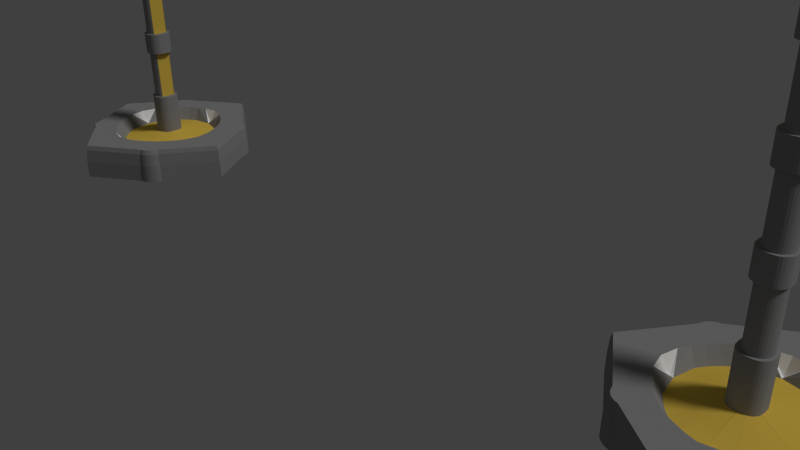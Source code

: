# Source: Barrier.blend  (saved by Blender 2.72.0; exported with 4.5.12 LTS)
import bpy
from mathutils import Matrix  # noqa: F401  (used for matrix-valued properties, if any)

bpy.ops.wm.read_factory_settings(use_empty=True)
scene = bpy.context.scene
scene.name = 'Scene'

# ---- collections
col_collection_1 = bpy.data.collections.new('Collection 1'); scene.collection.children.link(col_collection_1)

# ---- materials (node trees are filled in below, after node groups)
mat_metala = bpy.data.materials.new('MetalA')
mat_metala.alpha_threshold = 0.0
mat_metala.use_transparent_shadow = False
mat_metala.diffuse_color = (0.3108, 0.3108, 0.3108, 1.0)
mat_metala.specular_color = (0.3588, 0.3588, 0.3588)
mat_metala.roughness = 0.5
mat_metala.line_color = (0.0, 0.0, 0.0, 1.0)
mat_team = bpy.data.materials.new('Team')
mat_team.alpha_threshold = 0.0
mat_team.use_transparent_shadow = False
mat_team.diffuse_color = (1.0, 1.0, 1.0, 1.0)
mat_team.roughness = 0.5
mat_glow = bpy.data.materials.new('Glow')
mat_glow.alpha_threshold = 0.0
mat_glow.use_transparent_shadow = False
mat_glow.diffuse_color = (0.8971, 0.6155, 0.0907, 1.0)
mat_glow.specular_color = (0.9551, 0.6549, 0.09602)
mat_glow.roughness = 0.5

# ---- material node trees

# ---- world
world_world = bpy.data.worlds.new('World'); scene.world = world_world
world_world.color = (0.05088, 0.05088, 0.05088)
world_world.use_sun_shadow = False
world_world.sun_shadow_jitter_overblur = 0.0
world_world.cycles.sampling_method = 'MANUAL'
world_world.cycles.sample_map_resolution = 256
world_world.light_settings.ao_factor = 0.2119

# ---- cameras
cam_camera = bpy.data.cameras.new('Camera')
cam_camera.clip_end = 100.0
cam_camera.lens = 35.0
cam_camera.sensor_width = 32.0
cam_camera.sensor_height = 18.0
cam_camera.ortho_scale = 7.314
cam_camera.dof.focus_distance = 0.0
cam_camera.dof.aperture_fstop = 128.0

# ---- lights
light_lamp = bpy.data.lights.new('Lamp', 'SUN')
light_lamp.transmission_factor = 0.0
light_lamp.cutoff_distance = 30.0
light_lamp.angle = 0.1993
light_lamp.energy = 1.0
light_lamp.shadow_buffer_clip_start = 1.001
light_lamp.shadow_soft_size = 0.1
light_lamp.shadow_cascade_max_distance = 1000.0
light_lamp.cycles.use_multiple_importance_sampling = False

# ---- meshes
me_pylon2 = bpy.data.meshes.new('Pylon2')
me_pylon2.from_pydata([(1.466, 0.0, 0.0), (1.459, 0.0, 0.25), (1.441, 0.0, 0.433), (1.416, 0.0, 0.5), (0.9128, 0.0, 0.5), (0.7508, 0.0, 0.0), (0.7485, -0.9638, 0.0), (0.7477, -0.9571, 0.25), (0.7453, -0.939, 0.433), (0.742, -0.9142, 0.5), (0.7806, -0.9574, 0.0), (0.7789, -0.9509, 0.25), (0.7741, -0.9332, 0.433), (0.7677, -0.9091, 0.5), (0.8116, -0.9469, 0.0), (0.809, -0.9407, 0.25), (0.802, -0.9238, 0.433), (0.7924, -0.9007, 0.5), (0.2128, -0.8265, 0.5), (0.8409, -0.9324, 0.0), (0.8376, -0.9266, 0.25), (0.8284, -0.9108, 0.433), (0.8159, -0.8891, 0.5), (0.3458, -0.7609, 0.5), (0.2865, -0.6582, 0.317), (0.2648, -0.6206, 0.0), (0.8681, -0.9142, 0.0), (0.864, -0.9089, 0.25), (0.8529, -0.8944, 0.433), (0.8377, -0.8746, 0.5), (0.4692, -0.6785, 0.5), (0.397, -0.5844, 0.317), (0.3705, -0.55, 0.0), (0.8927, -0.8927, 0.0), (0.8879, -0.8879, 0.25), (0.875, -0.875, 0.433), (0.8573, -0.8573, 0.5), (0.5807, -0.5807, 0.5), (0.4968, -0.4968, 0.317), (0.4661, -0.4661, 0.0), (0.9142, -0.8681, 0.0), (0.9089, -0.864, 0.25), (0.8944, -0.8529, 0.433), (0.8746, -0.8377, 0.5), (0.6785, -0.4692, 0.5), (0.5844, -0.397, 0.317), (0.55, -0.3705, 0.0), (0.9324, -0.8409, 0.0), (0.9266, -0.8376, 0.25), (0.9108, -0.8284, 0.433), (0.8891, -0.8159, 0.5), (0.7609, -0.3458, 0.5), (0.6582, -0.2865, 0.317), (0.6206, -0.2648, 0.0), (0.9469, -0.8116, 0.0), (0.9407, -0.809, 0.25), (0.9238, -0.802, 0.433), (0.9007, -0.7924, 0.5), (0.8265, -0.2128, 0.5), (0.7169, 0.0, 0.317), (0.6768, 0.0, 0.0), (0.9574, -0.7806, 0.0), (0.9509, -0.7789, 0.25), (0.9332, -0.7741, 0.433), (0.9091, -0.7677, 0.5), (0.8742, 0.0, 0.5), (0.7596, 0.0, 0.317), (0.7177, 0.0, 0.0), (0.9638, -0.7485, 0.0), (0.9571, -0.7477, 0.25), (0.939, -0.7453, 0.433), (0.9142, -0.742, 0.5), (0.9031, 0.0, 0.5), (0.7425, 0.0, 0.0), (0.01687, 0.0, 0.4577), (0.15, 0.0, 0.0), (0.15, 0.0, 6.0), (0.1471, -0.02926, 0.0), (0.1471, -0.02926, 6.0), (0.1386, -0.0574, 0.0), (0.1386, -0.0574, 6.0), (0.1247, -0.08334, 0.0), (0.1247, -0.08334, 6.0), (0.1061, -0.1061, 0.0), (0.1061, -0.1061, 6.0), (0.08334, -0.1247, 0.0), (0.08334, -0.1247, 6.0), (0.0574, -0.1386, 0.0), (0.0574, -0.1386, 6.0), (0.02926, -0.1471, 0.0), (0.02926, -0.1471, 6.0), (0.15, 0.0, 5.0), (0.15, 0.0, 4.7), (0.15, 0.0, 4.0), (0.15, 0.0, 3.7), (0.15, 0.0, 3.0), (0.15, 0.0, 2.7), (0.15, 0.0, 2.0), (0.1471, -0.02926, 5.0), (0.1471, -0.02926, 4.7), (0.1471, -0.02926, 4.0), (0.1471, -0.02926, 3.7), (0.1471, -0.02926, 3.0), (0.1471, -0.02926, 2.7), (0.1471, -0.02926, 2.0), (0.1386, -0.0574, 5.0), (0.1386, -0.0574, 4.7), (0.1386, -0.0574, 4.0), (0.1386, -0.0574, 3.7), (0.1386, -0.0574, 3.0), (0.1386, -0.0574, 2.7), (0.1386, -0.0574, 2.0), (0.1247, -0.08334, 5.0), (0.1247, -0.08334, 4.7), (0.1247, -0.08334, 4.0), (0.1247, -0.08334, 3.7), (0.1247, -0.08334, 3.0), (0.1247, -0.08334, 2.7), (0.1247, -0.08334, 2.0), (0.1061, -0.1061, 5.0), (0.1061, -0.1061, 4.7), (0.1061, -0.1061, 4.0), (0.1061, -0.1061, 3.7), (0.1061, -0.1061, 3.0), (0.1061, -0.1061, 2.7), (0.1061, -0.1061, 2.0), (0.08334, -0.1247, 5.0), (0.08334, -0.1247, 4.7), (0.08334, -0.1247, 4.0), (0.08334, -0.1247, 3.7), (0.08334, -0.1247, 3.0), (0.08334, -0.1247, 2.7), (0.08334, -0.1247, 2.0), (0.0574, -0.1386, 5.0), (0.0574, -0.1386, 4.7), (0.0574, -0.1386, 4.0), (0.0574, -0.1386, 3.7), (0.0574, -0.1386, 3.0), (0.0574, -0.1386, 2.7), (0.0574, -0.1386, 2.0), (0.02926, -0.1471, 5.0), (0.02926, -0.1471, 4.7), (0.02926, -0.1471, 4.0), (0.02926, -0.1471, 3.7), (0.02926, -0.1471, 3.0), (0.02926, -0.1471, 2.7), (0.02926, -0.1471, 2.0), (0.2207, 0.0, 6.0), (0.2178, -0.09997, 6.0), (0.2093, -0.1281, 6.0), (0.1954, -0.154, 6.0), (0.1768, -0.1768, 6.0), (0.154, -0.1954, 6.0), (0.1281, -0.2093, 6.0), (0.09997, -0.2178, 6.0), (0.2207, 0.0, 5.961), (0.2178, -0.09997, 5.961), (0.2093, -0.1281, 5.961), (0.1954, -0.154, 5.961), (0.1768, -0.1768, 5.961), (0.154, -0.1954, 5.961), (0.1281, -0.2093, 5.961), (0.09997, -0.2178, 5.961), (0.15, 0.0, 5.661), (0.1471, -0.02926, 5.661), (0.1386, -0.0574, 5.661), (0.1247, -0.08334, 5.661), (0.1061, -0.1061, 5.661), (0.08334, -0.1247, 5.661), (0.0574, -0.1386, 5.661), (0.02926, -0.1471, 5.661), (0.2207, 0.0, 5.661), (0.2178, -0.09997, 5.661), (0.2093, -0.1281, 5.661), (0.1954, -0.154, 5.661), (0.1768, -0.1768, 5.661), (0.154, -0.1954, 5.661), (0.1281, -0.2093, 5.661), (0.09997, -0.2178, 5.661), (0.1854, -0.144, 5.961), (0.1668, -0.1668, 5.961), (0.144, -0.1854, 5.961), (0.1181, -0.1993, 5.961), (0.1854, -0.144, 5.661), (0.1668, -0.1668, 5.661), (0.144, -0.1854, 5.661), (0.1181, -0.1993, 5.661), (0.144, -0.1854, 5.681), (0.1181, -0.1993, 5.681), (0.1854, -0.144, 5.681), (0.1668, -0.1668, 5.681), (0.154, -0.1954, 5.681), (0.1281, -0.2093, 5.681), (0.1954, -0.154, 5.681), (0.1768, -0.1768, 5.681), (0.15, 0.0, 1.7), (0.1471, -0.02926, 1.7), (0.1386, -0.0574, 1.7), (0.1247, -0.08334, 1.7), (0.1061, -0.1061, 1.7), (0.08334, -0.1247, 1.7), (0.0574, -0.1386, 1.7), (0.02926, -0.1471, 1.7), (0.15, 0.0, 1.0), (0.1471, -0.02926, 1.0), (0.1386, -0.0574, 1.0), (0.1247, -0.08334, 1.0), (0.1061, -0.1061, 1.0), (0.08334, -0.1247, 1.0), (0.0574, -0.1386, 1.0), (0.02926, -0.1471, 1.0), (0.1777, 0.0, 0.0), (0.1748, -0.05697, 0.0), (0.1663, -0.08511, 0.0), (0.1524, -0.111, 0.0), (0.1338, -0.1338, 0.0), (0.111, -0.1524, 0.0), (0.08511, -0.1663, 0.0), (0.05697, -0.1748, 0.0), (0.1777, 0.0, 5.0), (0.1777, 0.0, 4.7), (0.1777, 0.0, 4.0), (0.1777, 0.0, 3.7), (0.1777, 0.0, 3.0), (0.1777, 0.0, 2.7), (0.1777, 0.0, 2.0), (0.1748, -0.05697, 5.0), (0.1748, -0.05697, 4.7), (0.1748, -0.05697, 4.0), (0.1748, -0.05697, 3.7), (0.1748, -0.05697, 3.0), (0.1748, -0.05697, 2.7), (0.1748, -0.05697, 2.0), (0.1663, -0.08511, 5.0), (0.1663, -0.08511, 4.7), (0.1663, -0.08511, 4.0), (0.1663, -0.08511, 3.7), (0.1663, -0.08511, 3.0), (0.1663, -0.08511, 2.7), (0.1663, -0.08511, 2.0), (0.1524, -0.111, 5.0), (0.1524, -0.111, 4.7), (0.1524, -0.111, 4.0), (0.1524, -0.111, 3.7), (0.1524, -0.111, 3.0), (0.1524, -0.111, 2.7), (0.1524, -0.111, 2.0), (0.1338, -0.1338, 5.0), (0.1338, -0.1338, 4.7), (0.1338, -0.1338, 4.0), (0.1338, -0.1338, 3.7), (0.1338, -0.1338, 3.0), (0.1338, -0.1338, 2.7), (0.1338, -0.1338, 2.0), (0.111, -0.1524, 5.0), (0.111, -0.1524, 4.7), (0.111, -0.1524, 4.0), (0.111, -0.1524, 3.7), (0.111, -0.1524, 3.0), (0.111, -0.1524, 2.7), (0.111, -0.1524, 2.0), (0.08511, -0.1663, 5.0), (0.08511, -0.1663, 4.7), (0.08511, -0.1663, 4.0), (0.08511, -0.1663, 3.7), (0.08511, -0.1663, 3.0), (0.08511, -0.1663, 2.7), (0.08511, -0.1663, 2.0), (0.05697, -0.1748, 5.0), (0.05697, -0.1748, 4.7), (0.05697, -0.1748, 4.0), (0.05697, -0.1748, 3.7), (0.05697, -0.1748, 3.0), (0.05697, -0.1748, 2.7), (0.05697, -0.1748, 2.0), (0.1777, 0.0, 1.7), (0.1748, -0.05697, 1.7), (0.1663, -0.08511, 1.7), (0.1524, -0.111, 1.7), (0.1338, -0.1338, 1.7), (0.111, -0.1524, 1.7), (0.08511, -0.1663, 1.7), (0.05697, -0.1748, 1.7), (0.1777, 0.0, 1.0), (0.1748, -0.05697, 1.0), (0.1663, -0.08511, 1.0), (0.1524, -0.111, 1.0), (0.1338, -0.1338, 1.0), (0.111, -0.1524, 1.0), (0.08511, -0.1663, 1.0), (0.05697, -0.1748, 1.0), (-1.466, 0.0, 0.0), (-1.459, 0.0, 0.25), (-1.441, 0.0, 0.433), (-1.416, 0.0, 0.5), (-0.9128, 0.0, 0.5), (-0.7508, 0.0, 0.0), (0.0, -1.466, 0.0), (0.0, -1.459, 0.25), (0.0, -1.441, 0.433), (0.0, -1.416, 0.5), (0.0, -0.9128, 0.5), (0.0, -0.7508, 0.0), (-0.7485, -0.9638, 0.0), (-0.7477, -0.9571, 0.25), (-0.7453, -0.939, 0.433), (-0.742, -0.9142, 0.5), (0.0, -0.9031, 0.5), (0.0, -0.7425, 0.0), (-0.7806, -0.9574, 0.0), (-0.7789, -0.9509, 0.25), (-0.7741, -0.9332, 0.433), (-0.7677, -0.9091, 0.5), (0.0, -0.8742, 0.5), (0.0, -0.7596, 0.317), (0.0, -0.7177, 0.0), (-0.8116, -0.9469, 0.0), (-0.809, -0.9407, 0.25), (-0.802, -0.9238, 0.433), (-0.7924, -0.9007, 0.5), (-0.2128, -0.8265, 0.5), (0.0, -0.7169, 0.317), (0.0, -0.6768, 0.0), (-0.8409, -0.9324, 0.0), (-0.8376, -0.9266, 0.25), (-0.8284, -0.9108, 0.433), (-0.8159, -0.8891, 0.5), (-0.3458, -0.7609, 0.5), (-0.2865, -0.6582, 0.317), (-0.2648, -0.6206, 0.0), (-0.8681, -0.9142, 0.0), (-0.864, -0.9089, 0.25), (-0.8529, -0.8944, 0.433), (-0.8377, -0.8746, 0.5), (-0.4692, -0.6785, 0.5), (-0.397, -0.5844, 0.317), (-0.3705, -0.55, 0.0), (-0.8927, -0.8927, 0.0), (-0.8879, -0.8879, 0.25), (-0.875, -0.875, 0.433), (-0.8573, -0.8573, 0.5), (-0.5807, -0.5807, 0.5), (-0.4968, -0.4968, 0.317), (-0.4661, -0.4661, 0.0), (-0.9142, -0.8681, 0.0), (-0.9089, -0.864, 0.25), (-0.8944, -0.8529, 0.433), (-0.8746, -0.8377, 0.5), (-0.6785, -0.4692, 0.5), (-0.5844, -0.397, 0.317), (-0.55, -0.3705, 0.0), (-0.9324, -0.8409, 0.0), (-0.9266, -0.8376, 0.25), (-0.9108, -0.8284, 0.433), (-0.8891, -0.8159, 0.5), (-0.7609, -0.3458, 0.5), (-0.6582, -0.2865, 0.317), (-0.6206, -0.2648, 0.0), (-0.9469, -0.8116, 0.0), (-0.9407, -0.809, 0.25), (-0.9238, -0.802, 0.433), (-0.9007, -0.7924, 0.5), (-0.8265, -0.2128, 0.5), (-0.7169, 0.0, 0.317), (-0.6768, 0.0, 0.0), (-0.9574, -0.7806, 0.0), (-0.9509, -0.7789, 0.25), (-0.9332, -0.7741, 0.433), (-0.9091, -0.7677, 0.5), (-0.8742, 0.0, 0.5), (-0.7596, 0.0, 0.317), (-0.7177, 0.0, 0.0), (-0.9638, -0.7485, 0.0), (-0.9571, -0.7477, 0.25), (-0.939, -0.7453, 0.433), (-0.9142, -0.742, 0.5), (-0.9031, 0.0, 0.5), (-0.7425, 0.0, 0.0), (0.0, -0.01687, 0.4577), (0.0, 0.0, 0.1408), (0.0, 0.0, 0.4577), (0.0, 0.0, 0.1408), (0.0, 0.0, 0.4577), (0.0, 0.0, 0.1408), (0.0, 0.0, 0.4577), (0.0, 0.0, 0.1408), (0.0, 0.0, 0.4577), (0.0, 0.0, 0.1408), (0.0, 0.0, 0.4577), (0.0, 0.0, 0.1408), (-0.01687, 0.0, 0.4577), (0.0, 0.0, 0.1408), (-0.15, 0.0, 0.0), (-0.15, 0.0, 6.0), (-0.1471, -0.02926, 0.0), (-0.1471, -0.02926, 6.0), (-0.1386, -0.0574, 0.0), (-0.1386, -0.0574, 6.0), (-0.1247, -0.08334, 0.0), (-0.1247, -0.08334, 6.0), (-0.1061, -0.1061, 0.0), (-0.1061, -0.1061, 6.0), (-0.08334, -0.1247, 0.0), (-0.08334, -0.1247, 6.0), (-0.0574, -0.1386, 0.0), (-0.0574, -0.1386, 6.0), (-0.02926, -0.1471, 0.0), (-0.02926, -0.1471, 6.0), (0.0, -0.15, 0.0), (0.0, -0.15, 6.0), (0.0, 0.0, 6.1), (-0.15, 0.0, 5.0), (-0.15, 0.0, 4.7), (-0.15, 0.0, 4.0), (-0.15, 0.0, 3.7), (-0.15, 0.0, 3.0), (-0.15, 0.0, 2.7), (-0.15, 0.0, 2.0), (-0.1471, -0.02926, 5.0), (-0.1471, -0.02926, 4.7), (-0.1471, -0.02926, 4.0), (-0.1471, -0.02926, 3.7), (-0.1471, -0.02926, 3.0), (-0.1471, -0.02926, 2.7), (-0.1471, -0.02926, 2.0), (-0.1386, -0.0574, 5.0), (-0.1386, -0.0574, 4.7), (-0.1386, -0.0574, 4.0), (-0.1386, -0.0574, 3.7), (-0.1386, -0.0574, 3.0), (-0.1386, -0.0574, 2.7), (-0.1386, -0.0574, 2.0), (-0.1247, -0.08334, 5.0), (-0.1247, -0.08334, 4.7), (-0.1247, -0.08334, 4.0), (-0.1247, -0.08334, 3.7), (-0.1247, -0.08334, 3.0), (-0.1247, -0.08334, 2.7), (-0.1247, -0.08334, 2.0), (-0.1061, -0.1061, 5.0), (-0.1061, -0.1061, 4.7), (-0.1061, -0.1061, 4.0), (-0.1061, -0.1061, 3.7), (-0.1061, -0.1061, 3.0), (-0.1061, -0.1061, 2.7), (-0.1061, -0.1061, 2.0), (-0.08334, -0.1247, 5.0), (-0.08334, -0.1247, 4.7), (-0.08334, -0.1247, 4.0), (-0.08334, -0.1247, 3.7), (-0.08334, -0.1247, 3.0), (-0.08334, -0.1247, 2.7), (-0.08334, -0.1247, 2.0), (-0.0574, -0.1386, 5.0), (-0.0574, -0.1386, 4.7), (-0.0574, -0.1386, 4.0), (-0.0574, -0.1386, 3.7), (-0.0574, -0.1386, 3.0), (-0.0574, -0.1386, 2.7), (-0.0574, -0.1386, 2.0), (-0.02926, -0.1471, 5.0), (-0.02926, -0.1471, 4.7), (-0.02926, -0.1471, 4.0), (-0.02926, -0.1471, 3.7), (-0.02926, -0.1471, 3.0), (-0.02926, -0.1471, 2.7), (-0.02926, -0.1471, 2.0), (0.0, -0.15, 5.0), (0.0, -0.15, 4.7), (0.0, -0.15, 4.0), (0.0, -0.15, 3.7), (0.0, -0.15, 3.0), (0.0, -0.15, 2.7), (0.0, -0.15, 2.0), (-0.2207, 0.0, 6.0), (-0.2178, -0.09997, 6.0), (-0.2093, -0.1281, 6.0), (-0.1954, -0.154, 6.0), (-0.1768, -0.1768, 6.0), (-0.154, -0.1954, 6.0), (-0.1281, -0.2093, 6.0), (-0.09997, -0.2178, 6.0), (0.0, -0.2207, 6.0), (-0.2207, 0.0, 5.961), (-0.2178, -0.09997, 5.961), (-0.2093, -0.1281, 5.961), (-0.1954, -0.154, 5.961), (-0.1768, -0.1768, 5.961), (-0.154, -0.1954, 5.961), (-0.1281, -0.2093, 5.961), (-0.09997, -0.2178, 5.961), (0.0, -0.2207, 5.961), (-0.15, 0.0, 5.661), (-0.1471, -0.02926, 5.661), (-0.1386, -0.0574, 5.661), (-0.1247, -0.08334, 5.661), (-0.1061, -0.1061, 5.661), (-0.08334, -0.1247, 5.661), (-0.0574, -0.1386, 5.661), (-0.02926, -0.1471, 5.661), (0.0, -0.15, 5.661), (-0.2207, 0.0, 5.661), (-0.2178, -0.09997, 5.661), (-0.2093, -0.1281, 5.661), (-0.1954, -0.154, 5.661), (-0.1768, -0.1768, 5.661), (-0.154, -0.1954, 5.661), (-0.1281, -0.2093, 5.661), (-0.09997, -0.2178, 5.661), (0.0, -0.2207, 5.661), (-0.1854, -0.144, 5.961), (-0.1668, -0.1668, 5.961), (-0.144, -0.1854, 5.961), (-0.1181, -0.1993, 5.961), (-0.1854, -0.144, 5.661), (-0.1668, -0.1668, 5.661), (-0.144, -0.1854, 5.661), (-0.1181, -0.1993, 5.661), (-0.144, -0.1854, 5.681), (-0.1181, -0.1993, 5.681), (-0.1854, -0.144, 5.681), (-0.1668, -0.1668, 5.681), (-0.154, -0.1954, 5.681), (-0.1281, -0.2093, 5.681), (-0.1954, -0.154, 5.681), (-0.1768, -0.1768, 5.681), (-0.15, 0.0, 1.7), (-0.1471, -0.02926, 1.7), (-0.1386, -0.0574, 1.7), (-0.1247, -0.08334, 1.7), (-0.1061, -0.1061, 1.7), (-0.08334, -0.1247, 1.7), (-0.0574, -0.1386, 1.7), (-0.02926, -0.1471, 1.7), (0.0, -0.15, 1.7), (-0.15, 0.0, 1.0), (-0.1471, -0.02926, 1.0), (-0.1386, -0.0574, 1.0), (-0.1247, -0.08334, 1.0), (-0.1061, -0.1061, 1.0), (-0.08334, -0.1247, 1.0), (-0.0574, -0.1386, 1.0), (-0.02926, -0.1471, 1.0), (0.0, -0.15, 1.0), (-0.1777, 0.0, 0.0), (-0.1748, -0.05697, 0.0), (-0.1663, -0.08511, 0.0), (-0.1524, -0.111, 0.0), (-0.1338, -0.1338, 0.0), (-0.111, -0.1524, 0.0), (-0.08511, -0.1663, 0.0), (-0.05697, -0.1748, 0.0), (0.0, -0.1777, 0.0), (-0.1777, 0.0, 5.0), (-0.1777, 0.0, 4.7), (-0.1777, 0.0, 4.0), (-0.1777, 0.0, 3.7), (-0.1777, 0.0, 3.0), (-0.1777, 0.0, 2.7), (-0.1777, 0.0, 2.0), (-0.1748, -0.05697, 5.0), (-0.1748, -0.05697, 4.7), (-0.1748, -0.05697, 4.0), (-0.1748, -0.05697, 3.7), (-0.1748, -0.05697, 3.0), (-0.1748, -0.05697, 2.7), (-0.1748, -0.05697, 2.0), (-0.1663, -0.08511, 5.0), (-0.1663, -0.08511, 4.7), (-0.1663, -0.08511, 4.0), (-0.1663, -0.08511, 3.7), (-0.1663, -0.08511, 3.0), (-0.1663, -0.08511, 2.7), (-0.1663, -0.08511, 2.0), (-0.1524, -0.111, 5.0), (-0.1524, -0.111, 4.7), (-0.1524, -0.111, 4.0), (-0.1524, -0.111, 3.7), (-0.1524, -0.111, 3.0), (-0.1524, -0.111, 2.7), (-0.1524, -0.111, 2.0), (-0.1338, -0.1338, 5.0), (-0.1338, -0.1338, 4.7), (-0.1338, -0.1338, 4.0), (-0.1338, -0.1338, 3.7), (-0.1338, -0.1338, 3.0), (-0.1338, -0.1338, 2.7), (-0.1338, -0.1338, 2.0), (-0.111, -0.1524, 5.0), (-0.111, -0.1524, 4.7), (-0.111, -0.1524, 4.0), (-0.111, -0.1524, 3.7), (-0.111, -0.1524, 3.0), (-0.111, -0.1524, 2.7), (-0.111, -0.1524, 2.0), (-0.08511, -0.1663, 5.0), (-0.08511, -0.1663, 4.7), (-0.08511, -0.1663, 4.0), (-0.08511, -0.1663, 3.7), (-0.08511, -0.1663, 3.0), (-0.08511, -0.1663, 2.7), (-0.08511, -0.1663, 2.0), (-0.05697, -0.1748, 5.0), (-0.05697, -0.1748, 4.7), (-0.05697, -0.1748, 4.0), (-0.05697, -0.1748, 3.7), (-0.05697, -0.1748, 3.0), (-0.05697, -0.1748, 2.7), (-0.05697, -0.1748, 2.0), (0.0, -0.1777, 5.0), (0.0, -0.1777, 4.7), (0.0, -0.1777, 4.0), (0.0, -0.1777, 3.7), (0.0, -0.1777, 3.0), (0.0, -0.1777, 2.7), (0.0, -0.1777, 2.0), (-0.1777, 0.0, 1.7), (-0.1748, -0.05697, 1.7), (-0.1663, -0.08511, 1.7), (-0.1524, -0.111, 1.7), (-0.1338, -0.1338, 1.7), (-0.111, -0.1524, 1.7), (-0.08511, -0.1663, 1.7), (-0.05697, -0.1748, 1.7), (0.0, -0.1777, 1.7), (-0.1777, 0.0, 1.0), (-0.1748, -0.05697, 1.0), (-0.1663, -0.08511, 1.0), (-0.1524, -0.111, 1.0), (-0.1338, -0.1338, 1.0), (-0.111, -0.1524, 1.0), (-0.08511, -0.1663, 1.0), (-0.05697, -0.1748, 1.0), (0.0, -0.1777, 1.0), (-0.101, 0.0, 4.7), (-0.101, 0.0, 4.0), (-0.101, -0.02926, 4.7), (-0.101, -0.02926, 4.0), (-0.101, -0.0574, 4.7), (-0.101, -0.0574, 4.0), (-0.101, -0.08334, 4.7), (-0.101, -0.08334, 4.0), (-0.101, -0.1061, 4.7), (-0.101, -0.1061, 4.0), (-0.101, 0.0, 5.0), (-0.101, 0.0, 3.7), (-0.101, 0.0, 3.0), (-0.101, 0.0, 2.7), (-0.101, 0.0, 2.0), (-0.101, -0.02926, 5.0), (-0.101, -0.02926, 3.7), (-0.101, -0.02926, 3.0), (-0.101, -0.02926, 2.7), (-0.101, -0.02926, 2.0), (-0.101, -0.0574, 5.0), (-0.101, -0.0574, 3.7), (-0.101, -0.0574, 3.0), (-0.101, -0.0574, 2.7), (-0.101, -0.0574, 2.0), (-0.101, -0.08334, 5.0), (-0.101, -0.08334, 3.7), (-0.101, -0.08334, 3.0), (-0.101, -0.08334, 2.7), (-0.101, -0.08334, 2.0), (-0.101, -0.1061, 5.0), (-0.101, -0.1061, 3.7), (-0.101, -0.1061, 3.0), (-0.101, -0.1061, 2.7), (-0.101, -0.1061, 2.0), (-0.101, 0.0, 5.661), (-0.101, -0.02926, 5.661), (-0.101, -0.0574, 5.661), (-0.101, -0.08334, 5.661), (-0.101, -0.1061, 5.661), (-0.101, 0.0, 1.7), (-0.101, -0.02926, 1.7), (-0.101, -0.0574, 1.7), (-0.101, -0.08334, 1.7), (-0.101, -0.1061, 1.7), (-0.101, 0.0, 1.0), (-0.101, -0.02926, 1.0), (-0.101, -0.0574, 1.0), (-0.101, -0.08334, 1.0), (-0.101, -0.1061, 1.0), (-0.06261, 4.615e-08, 4.7), (-0.06261, 4.615e-08, 4.0), (-0.06261, -0.02926, 4.7), (-0.06261, -0.02926, 4.0), (-0.06261, -0.0574, 4.7), (-0.06261, -0.0574, 4.0), (-0.06261, -0.08334, 4.7), (-0.06261, -0.08334, 4.0), (-0.06261, -0.1061, 4.7), (-0.06261, -0.1061, 4.0), (-0.06261, 4.615e-08, 5.0), (-0.06261, 4.615e-08, 3.7), (-0.06261, 4.615e-08, 3.0), (-0.06261, 4.615e-08, 2.7), (-0.06261, 4.615e-08, 2.0), (-0.06261, -0.02926, 5.0), (-0.06261, -0.02926, 3.7), (-0.06261, -0.02926, 3.0), (-0.06261, -0.02926, 2.7), (-0.06261, -0.02926, 2.0), (-0.06261, -0.0574, 5.0), (-0.06261, -0.0574, 3.7), (-0.06261, -0.0574, 3.0), (-0.06261, -0.0574, 2.7), (-0.06261, -0.0574, 2.0), (-0.06261, -0.08334, 5.0), (-0.06261, -0.08334, 3.7), (-0.06261, -0.08334, 3.0), (-0.06261, -0.08334, 2.7), (-0.06261, -0.08334, 2.0), (-0.06261, -0.1061, 5.0), (-0.06261, -0.1061, 3.7), (-0.06261, -0.1061, 3.0), (-0.06261, -0.1061, 2.7), (-0.06261, -0.1061, 2.0), (-0.06261, 4.615e-08, 5.661), (-0.06261, -0.02926, 5.661), (-0.06261, -0.0574, 5.661), (-0.06261, -0.08334, 5.661), (-0.06261, -0.1061, 5.661), (-0.06261, 4.615e-08, 1.7), (-0.06261, -0.02926, 1.7), (-0.06261, -0.0574, 1.7), (-0.06261, -0.08334, 1.7), (-0.06261, -0.1061, 1.7), (-0.06261, 4.615e-08, 1.0), (-0.06261, -0.02926, 1.0), (-0.06261, -0.0574, 1.0), (-0.06261, -0.08334, 1.0), (-0.06261, -0.1061, 1.0)], [(176, 185), (175, 184), (506, 516), (505, 515)], [(297, 6, 7, 298), (298, 7, 8, 299), (299, 8, 9, 300), (300, 9, 307, 301), (46, 39, 38, 45), (6, 10, 11, 7), (7, 11, 12, 8), (8, 12, 13, 9), (9, 13, 313, 307), (31, 38, 39, 32), (10, 14, 15, 11), (11, 15, 16, 12), (12, 16, 17, 13), (13, 17, 18, 313), (313, 18, 314), (18, 23, 321), (14, 19, 20, 15), (15, 20, 21, 16), (16, 21, 22, 17), (17, 22, 23, 18), (23, 24, 321), (52, 59, 74, 388), (19, 26, 27, 20), (20, 27, 28, 21), (21, 28, 29, 22), (22, 29, 30, 23), (23, 30, 31, 24), (25, 322, 379, 381), (26, 33, 34, 27), (27, 34, 35, 28), (28, 35, 36, 29), (29, 36, 37, 30), (30, 37, 38, 31), (45, 52, 388, 386), (33, 40, 41, 34), (34, 41, 42, 35), (35, 42, 43, 36), (36, 43, 44, 37), (37, 44, 45, 38), (321, 24, 380, 378), (40, 47, 48, 41), (41, 48, 49, 42), (42, 49, 50, 43), (43, 50, 51, 44), (44, 51, 52, 45), (24, 31, 382, 380), (47, 54, 55, 48), (48, 55, 56, 49), (49, 56, 57, 50), (50, 57, 58, 51), (51, 58, 59), (32, 25, 381, 383), (54, 61, 62, 55), (55, 62, 63, 56), (56, 63, 64, 57), (57, 64, 65, 58), (59, 58, 66), (18, 321, 314), (61, 68, 69, 62), (62, 69, 70, 63), (63, 70, 71, 64), (64, 71, 72, 65), (52, 59, 60, 53), (52, 51, 59), (68, 0, 1, 69), (69, 1, 2, 70), (70, 2, 3, 71), (71, 3, 4, 72), (53, 46, 45, 52), (58, 65, 66), (54, 47, 40, 33, 26, 19, 14, 10, 6, 297, 302, 308, 315, 322, 25, 32, 39, 46, 53, 60, 67, 73, 5, 0, 68, 61), (32, 25, 24, 31), (321, 24, 25, 322), (46, 39, 385, 387), (38, 45, 386, 384), (53, 46, 387, 389), (39, 32, 383, 385), (31, 38, 384, 382), (60, 53, 389, 391), (86, 88, 153, 152), (467, 140, 170, 500), (80, 82, 150, 149), (161, 162, 178, 177), (90, 409, 482, 154), (84, 86, 152, 151), (88, 410, 90), (109, 116, 244, 237), (97, 96, 103, 104), (142, 469, 611, 270), (95, 94, 101, 102), (209, 210, 290, 289), (93, 92, 99, 100), (103, 96, 224, 231), (136, 129, 257, 264), (104, 103, 110, 111), (116, 123, 251, 244), (102, 101, 108, 109), (110, 103, 231, 238), (100, 99, 106, 107), (143, 136, 264, 271), (123, 130, 258, 251), (111, 110, 117, 118), (196, 195, 275, 276), (109, 108, 115, 116), (117, 110, 238, 245), (107, 106, 113, 114), (408, 89, 218, 552), (470, 143, 271, 612), (118, 117, 124, 125), (208, 209, 289, 288), (116, 115, 122, 123), (97, 104, 232, 225), (114, 113, 120, 121), (81, 79, 213, 214), (130, 137, 265, 258), (125, 124, 131, 132), (534, 202, 282, 624), (123, 122, 129, 130), (124, 117, 245, 252), (121, 120, 127, 128), (104, 111, 239, 232), (137, 144, 272, 265), (132, 131, 138, 139), (131, 124, 252, 259), (130, 129, 136, 137), (111, 118, 246, 239), (128, 127, 134, 135), (144, 471, 613, 272), (207, 208, 288, 287), (139, 138, 145, 146), (138, 131, 259, 266), (137, 136, 143, 144), (202, 201, 281, 282), (135, 134, 141, 142), (118, 125, 253, 246), (91, 98, 226, 219), (146, 145, 472, 473), (85, 83, 215, 216), (144, 143, 470, 471), (145, 138, 266, 273), (142, 141, 468, 469), (125, 132, 260, 253), (90, 410, 409), (84, 410, 86), (86, 410, 88), (80, 410, 82), (82, 410, 84), (78, 76, 410), (80, 78, 410), (105, 98, 164, 165), (119, 112, 166, 167), (133, 126, 168, 169), (140, 133, 169, 170), (155, 147, 148, 156), (156, 148, 149, 157), (157, 149, 150, 158), (158, 150, 151, 159), (159, 151, 152, 160), (160, 152, 153, 161), (161, 153, 154, 162), (162, 154, 482, 491), (156, 157, 173, 172), (76, 78, 148, 147), (112, 105, 165, 166), (82, 84, 151, 150), (88, 90, 154, 153), (126, 119, 167, 168), (78, 80, 149, 148), (164, 163, 171, 172), (166, 165, 173, 174), (168, 167, 175, 176), (170, 169, 177, 178), (500, 170, 178, 509), (169, 168, 176, 177), (167, 166, 174, 175), (165, 164, 172, 173), (98, 91, 163, 164), (157, 158, 174, 173), (155, 156, 172, 171), (162, 491, 509, 178), (161, 177, 186, 188, 182), (190, 187, 191, 194), (187, 188, 192, 191), (189, 190, 194, 193), (174, 158, 179, 189, 183), (160, 161, 182, 181), (159, 160, 181, 180), (158, 159, 180, 179), (180, 181, 187, 190), (181, 182, 188, 187), (179, 180, 190, 189), (193, 194, 175, 174), (194, 191, 176, 175), (191, 192, 177, 176), (183, 189, 193, 174), (188, 186, 177, 192), (203, 195, 196, 204), (204, 196, 197, 205), (205, 197, 198, 206), (206, 198, 199, 207), (207, 199, 200, 208), (208, 200, 201, 209), (209, 201, 202, 210), (210, 202, 534, 543), (98, 105, 233, 226), (472, 145, 273, 614), (206, 207, 287, 286), (132, 139, 267, 260), (201, 200, 280, 281), (105, 112, 240, 233), (99, 92, 220, 227), (139, 146, 274, 267), (275, 225, 232, 276), (224, 223, 230, 231), (222, 221, 228, 229), (220, 219, 226, 227), (276, 232, 239, 277), (231, 230, 237, 238), (229, 228, 235, 236), (227, 226, 233, 234), (277, 239, 246, 278), (238, 237, 244, 245), (236, 235, 242, 243), (234, 233, 240, 241), (278, 246, 253, 279), (245, 244, 251, 252), (243, 242, 249, 250), (241, 240, 247, 248), (279, 253, 260, 280), (252, 251, 258, 259), (250, 249, 256, 257), (248, 247, 254, 255), (280, 260, 267, 281), (259, 258, 265, 266), (257, 256, 263, 264), (255, 254, 261, 262), (281, 267, 274, 282), (266, 265, 272, 273), (264, 263, 270, 271), (262, 261, 268, 269), (282, 274, 615, 624), (273, 272, 613, 614), (271, 270, 611, 612), (269, 268, 609, 610), (211, 283, 284, 212), (212, 284, 285, 213), (213, 285, 286, 214), (214, 286, 287, 215), (215, 287, 288, 216), (216, 288, 289, 217), (217, 289, 290, 218), (218, 290, 633, 552), (197, 196, 276, 277), (77, 75, 211, 212), (129, 122, 250, 257), (135, 142, 270, 263), (102, 109, 237, 230), (87, 85, 216, 217), (122, 115, 243, 250), (128, 135, 263, 256), (95, 102, 230, 223), (210, 543, 633, 290), (468, 141, 269, 610), (115, 108, 236, 243), (198, 197, 277, 278), (121, 128, 256, 249), (203, 204, 284, 283), (141, 134, 262, 269), (108, 101, 229, 236), (114, 121, 249, 242), (134, 127, 255, 262), (83, 81, 214, 215), (101, 94, 222, 229), (140, 467, 609, 268), (107, 114, 242, 235), (199, 198, 278, 279), (127, 120, 248, 255), (204, 205, 285, 284), (133, 140, 268, 261), (100, 107, 235, 228), (120, 113, 241, 248), (126, 133, 261, 254), (93, 100, 228, 221), (113, 106, 234, 241), (200, 199, 279, 280), (79, 77, 212, 213), (119, 126, 254, 247), (205, 206, 286, 285), (146, 473, 615, 274), (106, 99, 227, 234), (89, 87, 217, 218), (112, 119, 247, 240), (297, 298, 304, 303), (298, 299, 305, 304), (299, 300, 306, 305), (300, 301, 307, 306), (350, 349, 342, 343), (303, 304, 310, 309), (304, 305, 311, 310), (305, 306, 312, 311), (306, 307, 313, 312), (335, 336, 343, 342), (309, 310, 317, 316), (310, 311, 318, 317), (311, 312, 319, 318), (312, 313, 320, 319), (313, 314, 320), (320, 321, 327), (316, 317, 324, 323), (317, 318, 325, 324), (318, 319, 326, 325), (319, 320, 327, 326), (327, 321, 328), (356, 388, 390, 363), (323, 324, 331, 330), (324, 325, 332, 331), (325, 326, 333, 332), (326, 327, 334, 333), (327, 328, 335, 334), (329, 381, 379, 322), (330, 331, 338, 337), (331, 332, 339, 338), (332, 333, 340, 339), (333, 334, 341, 340), (334, 335, 342, 341), (349, 386, 388, 356), (337, 338, 345, 344), (338, 339, 346, 345), (339, 340, 347, 346), (340, 341, 348, 347), (341, 342, 349, 348), (321, 378, 380, 328), (344, 345, 352, 351), (345, 346, 353, 352), (346, 347, 354, 353), (347, 348, 355, 354), (348, 349, 356, 355), (328, 380, 382, 335), (351, 352, 359, 358), (352, 353, 360, 359), (353, 354, 361, 360), (354, 355, 362, 361), (355, 363, 362), (336, 383, 381, 329), (358, 359, 366, 365), (359, 360, 367, 366), (360, 361, 368, 367), (361, 362, 369, 368), (363, 370, 362), (320, 314, 321), (365, 366, 373, 372), (366, 367, 374, 373), (367, 368, 375, 374), (368, 369, 376, 375), (356, 357, 364, 363), (356, 363, 355), (372, 373, 292, 291), (373, 374, 293, 292), (374, 375, 294, 293), (375, 376, 295, 294), (357, 356, 349, 350), (362, 370, 369), (358, 365, 372, 291, 296, 377, 371, 364, 357, 350, 343, 336, 329, 322, 315, 308, 302, 297, 303, 309, 316, 323, 330, 337, 344, 351), (336, 335, 328, 329), (380, 381, 383, 382), (382, 383, 385, 384), (384, 385, 387, 386), (386, 387, 389, 388), (321, 322, 329, 328), (350, 387, 385, 343), (342, 384, 386, 349), (357, 389, 387, 350), (343, 385, 383, 336), (335, 382, 384, 342), (364, 391, 389, 357), (403, 479, 480, 405), (467, 500, 499, 460), (397, 476, 477, 399), (489, 507, 508, 490), (407, 481, 482, 409), (401, 478, 479, 403), (405, 407, 410), (429, 571, 578, 436), (528, 527, 675, 676), (462, 604, 611, 469), (537, 538, 682, 681), (541, 631, 632, 542), (427, 434, 641, 639), (423, 565, 558, 416), (456, 598, 591, 449), (431, 438, 663, 658), (436, 578, 585, 443), (442, 435, 660, 665), (430, 572, 565, 423), (433, 426, 638, 640), (463, 605, 598, 456), (443, 585, 592, 450), (424, 431, 658, 653), (527, 617, 616, 526), (435, 428, 655, 660), (437, 579, 572, 430), (434, 441, 643, 641), (408, 552, 551, 406), (470, 612, 605, 463), (417, 424, 653, 648), (540, 630, 631, 541), (428, 421, 650, 655), (417, 559, 566, 424), (440, 433, 640, 642), (398, 547, 546, 396), (450, 592, 599, 457), (445, 452, 451, 444), (534, 624, 623, 533), (443, 450, 449, 442), (444, 586, 579, 437), (441, 448, 447, 440), (424, 566, 573, 431), (457, 599, 606, 464), (452, 459, 458, 451), (451, 593, 586, 444), (450, 457, 456, 449), (431, 573, 580, 438), (448, 455, 454, 447), (464, 606, 613, 471), (539, 629, 630, 540), (459, 466, 465, 458), (458, 600, 593, 451), (457, 464, 463, 456), (533, 623, 622, 532), (455, 462, 461, 454), (438, 580, 587, 445), (411, 553, 560, 418), (466, 473, 472, 465), (402, 549, 548, 400), (464, 471, 470, 463), (465, 607, 600, 458), (462, 469, 468, 461), (445, 587, 594, 452), (407, 409, 410), (401, 403, 410), (403, 405, 410), (397, 399, 410), (399, 401, 410), (395, 410, 393), (397, 410, 395), (494, 493, 670, 671), (432, 439, 664, 659), (453, 498, 497, 446), (460, 499, 498, 453), (483, 484, 475, 474), (484, 485, 476, 475), (485, 486, 477, 476), (486, 487, 478, 477), (487, 488, 479, 478), (488, 489, 480, 479), (489, 490, 481, 480), (490, 491, 482, 481), (484, 502, 503, 485), (393, 474, 475, 395), (421, 414, 645, 650), (399, 477, 478, 401), (405, 480, 481, 407), (446, 497, 496, 439), (395, 475, 476, 397), (493, 502, 501, 492), (495, 504, 503, 494), (497, 506, 505, 496), (499, 508, 507, 498), (500, 509, 508, 499), (498, 507, 506, 497), (496, 505, 504, 495), (494, 503, 502, 493), (527, 526, 674, 675), (485, 503, 504, 486), (483, 501, 502, 484), (490, 508, 509, 491), (489, 513, 519, 517, 507), (521, 525, 522, 518), (518, 522, 523, 519), (520, 524, 525, 521), (504, 514, 520, 510, 486), (488, 512, 513, 489), (487, 511, 512, 488), (486, 510, 511, 487), (511, 521, 518, 512), (512, 518, 519, 513), (510, 520, 521, 511), (524, 504, 505, 525), (525, 505, 506, 522), (522, 506, 507, 523), (514, 504, 524, 520), (519, 523, 507, 517), (425, 432, 659, 654), (536, 537, 681, 680), (445, 444, 667, 668), (418, 425, 654, 649), (539, 540, 531, 530), (540, 541, 532, 531), (541, 542, 533, 532), (542, 543, 534, 533), (418, 560, 567, 425), (472, 614, 607, 465), (538, 628, 629, 539), (452, 594, 601, 459), (532, 622, 621, 531), (425, 567, 574, 432), (419, 561, 554, 412), (459, 601, 608, 466), (616, 617, 566, 559), (558, 565, 564, 557), (556, 563, 562, 555), (554, 561, 560, 553), (617, 618, 573, 566), (565, 572, 571, 564), (563, 570, 569, 562), (561, 568, 567, 560), (618, 619, 580, 573), (572, 579, 578, 571), (570, 577, 576, 569), (568, 575, 574, 567), (619, 620, 587, 580), (579, 586, 585, 578), (577, 584, 583, 576), (575, 582, 581, 574), (620, 621, 594, 587), (586, 593, 592, 585), (584, 591, 590, 583), (582, 589, 588, 581), (621, 622, 601, 594), (593, 600, 599, 592), (591, 598, 597, 590), (589, 596, 595, 588), (622, 623, 608, 601), (600, 607, 606, 599), (598, 605, 604, 597), (596, 603, 602, 595), (623, 624, 615, 608), (607, 614, 613, 606), (605, 612, 611, 604), (603, 610, 609, 602), (544, 545, 626, 625), (545, 546, 627, 626), (546, 547, 628, 627), (547, 548, 629, 628), (548, 549, 630, 629), (549, 550, 631, 630), (550, 551, 632, 631), (551, 552, 633, 632), (528, 618, 617, 527), (394, 545, 544, 392), (449, 591, 584, 442), (455, 597, 604, 462), (422, 564, 571, 429), (404, 550, 549, 402), (442, 584, 577, 435), (448, 590, 597, 455), (415, 557, 564, 422), (542, 632, 633, 543), (468, 610, 603, 461), (435, 577, 570, 428), (529, 619, 618, 528), (441, 583, 590, 448), (535, 625, 626, 536), (461, 603, 596, 454), (428, 570, 563, 421), (434, 576, 583, 441), (454, 596, 589, 447), (400, 548, 547, 398), (421, 563, 556, 414), (460, 602, 609, 467), (427, 569, 576, 434), (530, 620, 619, 529), (447, 589, 582, 440), (536, 626, 627, 537), (453, 595, 602, 460), (420, 562, 569, 427), (440, 582, 575, 433), (446, 588, 595, 453), (413, 555, 562, 420), (433, 575, 568, 426), (531, 621, 620, 530), (396, 546, 545, 394), (439, 581, 588, 446), (537, 627, 628, 538), (466, 608, 615, 473), (426, 568, 561, 419), (406, 551, 550, 404), (432, 574, 581, 439), (648, 653, 658, 663, 668, 667, 662, 657, 652, 647), (643, 642, 692, 693), (670, 669, 719, 720), (652, 647, 697, 702), (426, 419, 636, 638), (420, 427, 639, 637), (419, 412, 634, 636), (413, 420, 637, 635), (441, 440, 642, 643), (665, 660, 710, 715), (637, 639, 689, 687), (662, 657, 707, 712), (673, 672, 722, 723), (644, 649, 699, 694), (635, 637, 639, 641, 643, 642, 640, 638, 636, 634), (679, 680, 730, 729), (640, 638, 688, 690), (654, 659, 709, 704), (677, 676, 726, 727), (646, 651, 656, 661, 666, 665, 660, 655, 650, 645), (651, 656, 706, 701), (644, 649, 654, 659, 664, 673, 672, 671, 670, 669), (682, 683, 733, 732), (661, 666, 716, 711), (648, 653, 703, 698), (439, 496, 673, 664), (438, 445, 668, 663), (691, 693, 692, 690), (443, 442, 665, 666), (495, 494, 671, 672), (423, 416, 647, 652), (430, 423, 652, 657), (689, 691, 690, 688), (687, 689, 688, 686), (539, 530, 678, 683), (437, 430, 657, 662), (538, 539, 683, 682), (444, 437, 662, 667), (529, 528, 676, 677), (496, 495, 672, 673), (535, 536, 680, 679), (415, 422, 651, 646), (422, 429, 656, 651), (493, 492, 669, 670), (429, 436, 661, 656), (530, 529, 677, 678), (411, 418, 649, 644), (685, 687, 686, 684), (436, 443, 666, 661), (698, 703, 702, 697), (696, 701, 700, 695), (703, 708, 707, 702), (701, 706, 705, 700), (708, 713, 712, 707), (706, 711, 710, 705), (713, 718, 717, 712), (711, 716, 715, 710), (704, 721, 720, 699), (714, 723, 722, 709), (709, 722, 721, 704), (699, 720, 719, 694), (729, 730, 725, 724), (730, 731, 726, 725), (731, 732, 727, 726), (732, 733, 728, 727), (655, 650, 700, 705), (678, 677, 727, 728), (641, 643, 693, 691), (666, 665, 715, 716), (663, 668, 718, 713), (680, 681, 731, 730), (653, 658, 708, 703), (675, 674, 724, 725), (638, 636, 686, 688), (656, 661, 711, 706), (646, 651, 701, 696), (659, 664, 714, 709), (671, 670, 720, 721), (649, 654, 704, 699), (635, 637, 687, 685), (679, 680, 681, 682, 683, 678, 677, 676, 675, 674), (667, 662, 712, 717), (642, 640, 690, 692), (668, 667, 717, 718), (681, 682, 732, 731), (657, 652, 702, 707), (676, 675, 725, 726), (660, 655, 705, 710), (639, 641, 691, 689), (683, 678, 728, 733), (664, 673, 723, 714), (650, 645, 695, 700), (672, 671, 721, 722), (636, 634, 684, 686), (658, 663, 713, 708)])
me_pylon2.polygons.foreach_set('material_index', [0, 0, 0, 0, 0, 0, 0, 0, 0, 0, 0, 0, 0, 0, 1, 0, 0, 0, 0, 0, 0, 2, 0, 0, 0, 0, 0, 0, 0, 0, 0, 0, 0, 2, 0, 0, 0, 0, 0, 2, 0, 0, 0, 0, 0, 2, 0, 0, 0, 0, 0, 0, 0, 0, 0, 0, 1, 1, 0, 0, 0, 0, 0, 0, 0, 0, 0, 0, 0, 1, 0, 0, 0, 0, 2, 0, 0, 2, 0, 0, 0, 0, 0, 0, 0, 0, 0, 0, 0, 0, 0, 0, 0, 0, 0, 0, 0, 0, 0, 0, 0, 0, 0, 0, 0, 0, 0, 0, 0, 0, 0, 0, 0, 0, 0, 0, 0, 0, 0, 0, 0, 0, 0, 0, 0, 0, 0, 0, 0, 0, 0, 0, 0, 0, 0, 0, 0, 0, 0, 0, 0, 0, 0, 0, 0, 0, 0, 0, 0, 0, 0, 0, 0, 0, 0, 0, 0, 0, 0, 0, 0, 0, 0, 0, 0, 0, 0, 0, 0, 0, 0, 0, 0, 0, 0, 0, 0, 0, 0, 0, 0, 0, 0, 0, 0, 0, 0, 0, 1, 1, 1, 0, 0, 0, 0, 0, 0, 0, 0, 0, 0, 0, 0, 0, 0, 0, 0, 0, 0, 0, 0, 0, 0, 0, 0, 0, 0, 0, 0, 0, 0, 0, 0, 0, 0, 0, 0, 0, 0, 0, 0, 0, 0, 0, 0, 0, 0, 0, 0, 0, 0, 0, 0, 0, 0, 0, 0, 0, 0, 0, 0, 0, 0, 0, 0, 0, 0, 0, 0, 0, 0, 0, 0, 0, 0, 0, 0, 0, 0, 0, 0, 0, 0, 0, 0, 0, 0, 0, 0, 0, 0, 0, 0, 0, 0, 0, 0, 0, 0, 0, 0, 0, 0, 0, 0, 0, 0, 0, 0, 0, 0, 0, 0, 0, 0, 0, 1, 0, 0, 0, 0, 0, 0, 2, 0, 0, 0, 0, 0, 0, 0, 0, 0, 0, 0, 2, 0, 0, 0, 0, 0, 2, 0, 0, 0, 0, 0, 2, 0, 0, 0, 0, 0, 0, 0, 0, 0, 0, 1, 1, 0, 0, 0, 0, 0, 0, 0, 0, 0, 0, 0, 1, 0, 0, 0, 0, 0, 0, 0, 0, 2, 0, 0, 2, 0, 0, 0, 0, 0, 0, 0, 0, 0, 0, 0, 0, 0, 0, 0, 0, 0, 0, 0, 0, 0, 0, 0, 0, 0, 0, 0, 0, 0, 0, 0, 0, 0, 0, 0, 0, 0, 0, 0, 0, 0, 0, 0, 0, 0, 0, 0, 0, 0, 0, 0, 0, 0, 0, 0, 0, 0, 0, 0, 0, 0, 0, 0, 0, 0, 0, 0, 0, 0, 0, 0, 0, 0, 0, 0, 0, 0, 0, 0, 0, 0, 0, 0, 0, 0, 0, 0, 0, 0, 0, 0, 0, 0, 0, 0, 0, 0, 0, 0, 0, 0, 0, 0, 0, 0, 0, 0, 0, 0, 0, 1, 1, 1, 0, 0, 0, 0, 0, 0, 0, 0, 0, 0, 0, 0, 0, 0, 0, 0, 0, 0, 0, 0, 0, 0, 0, 0, 0, 0, 0, 0, 0, 0, 0, 0, 0, 0, 0, 0, 0, 0, 0, 0, 0, 0, 0, 0, 0, 0, 0, 0, 0, 0, 0, 0, 0, 0, 0, 0, 0, 0, 0, 0, 0, 0, 0, 0, 0, 0, 0, 0, 0, 0, 0, 0, 0, 0, 0, 0, 0, 0, 0, 0, 0, 0, 0, 0, 0, 0, 0, 0, 0, 0, 0, 0, 0, 0, 0, 0, 0, 0, 0, 0, 0, 2, 0, 0, 0, 0, 0, 0, 0, 0, 0, 0, 0, 0, 0, 2, 0, 0, 0, 0, 2, 0, 2, 0, 0, 0, 0, 0, 0, 0, 0, 0, 0, 0, 0, 0, 0, 0, 0, 0, 0, 0, 0, 0, 0, 0, 0, 0, 0, 0, 0, 0, 0, 0, 0, 0, 0, 0, 0, 0, 0, 0, 0, 0, 0, 0, 0, 0, 0, 0, 0, 0, 0, 0, 0, 0, 0, 0, 0, 0, 0, 2, 0, 0, 0, 0, 0, 0, 0, 0, 0, 0, 0, 0, 0, 0])
me_pylon2.materials.append(mat_metala)
me_pylon2.materials.append(mat_team)
me_pylon2.materials.append(mat_glow)
me_pylon2.use_remesh_preserve_volume = False
me_pylon2.use_remesh_preserve_attributes = False
me_pylon2.use_mirror_vertex_groups = False
me_pylon2.update()
me_cube_001 = bpy.data.meshes.new('Cube.001')
me_cube_001.from_pydata([(-0.1, -5.0, 5.0), (-0.1, -5.0, 5.0), (0.1, -5.0, 5.0), (0.1, -5.0, 5.0), (-0.1, -5.0, 5.7), (-0.1, -5.0, 5.7), (0.1, -5.0, 5.7), (0.1, -5.0, 5.7), (-0.1, -5.0, 4.0), (-0.1, -5.0, 4.0), (0.1, -5.0, 4.0), (0.1, -5.0, 4.0), (-0.1, -5.0, 4.7), (-0.1, -5.0, 4.7), (0.1, -5.0, 4.7), (0.1, -5.0, 4.7), (-0.1, -5.0, 3.0), (-0.1, -5.0, 3.0), (0.1, -5.0, 3.0), (0.1, -5.0, 3.0), (-0.1, -5.0, 3.7), (-0.1, -5.0, 3.7), (0.1, -5.0, 3.7), (0.1, -5.0, 3.7), (-0.1, -5.0, 2.0), (-0.1, -5.0, 2.0), (0.1, -5.0, 2.0), (0.1, -5.0, 2.0), (-0.1, -5.0, 2.7), (-0.1, -5.0, 2.7), (0.1, -5.0, 2.7), (0.1, -5.0, 2.7), (-0.1, -5.0, 1.0), (-0.1, -5.0, 1.0), (0.1, -5.0, 1.0), (0.1, -5.0, 1.0), (-0.1, -5.0, 1.7), (-0.1, -5.0, 1.7), (0.1, -5.0, 1.7), (0.1, -5.0, 1.7), (-0.1, 5.0, 5.0), (-0.1, 5.0, 5.0), (0.1, 5.0, 5.0), (0.1, 5.0, 5.0), (-0.1, 5.0, 5.7), (-0.1, 5.0, 5.7), (0.1, 5.0, 5.7), (0.1, 5.0, 5.7), (-0.1, 5.0, 4.0), (-0.1, 5.0, 4.0), (0.1, 5.0, 4.0), (0.1, 5.0, 4.0), (-0.1, 5.0, 4.7), (-0.1, 5.0, 4.7), (0.1, 5.0, 4.7), (0.1, 5.0, 4.7), (-0.1, 5.0, 3.0), (-0.1, 5.0, 3.0), (0.1, 5.0, 3.0), (0.1, 5.0, 3.0), (-0.1, 5.0, 3.7), (-0.1, 5.0, 3.7), (0.1, 5.0, 3.7), (0.1, 5.0, 3.7), (-0.1, 5.0, 2.0), (-0.1, 5.0, 2.0), (0.1, 5.0, 2.0), (0.1, 5.0, 2.0), (-0.1, 5.0, 2.7), (-0.1, 5.0, 2.7), (0.1, 5.0, 2.7), (0.1, 5.0, 2.7), (-0.1, 5.0, 1.0), (-0.1, 5.0, 1.0), (0.1, 5.0, 1.0), (0.1, 5.0, 1.0), (-0.1, 5.0, 1.7), (-0.1, 5.0, 1.7), (0.1, 5.0, 1.7), (0.1, 5.0, 1.7)], [], [(4, 5, 1, 0), (5, 6, 2, 1), (6, 7, 3, 2), (7, 4, 0, 3), (0, 1, 2, 3), (7, 6, 5, 4), (12, 13, 9, 8), (13, 14, 10, 9), (14, 15, 11, 10), (15, 12, 8, 11), (8, 9, 10, 11), (15, 14, 13, 12), (20, 21, 17, 16), (21, 22, 18, 17), (22, 23, 19, 18), (23, 20, 16, 19), (16, 17, 18, 19), (23, 22, 21, 20), (28, 29, 25, 24), (29, 30, 26, 25), (30, 31, 27, 26), (31, 28, 24, 27), (24, 25, 26, 27), (31, 30, 29, 28), (36, 37, 33, 32), (37, 38, 34, 33), (38, 39, 35, 34), (39, 36, 32, 35), (32, 33, 34, 35), (39, 38, 37, 36), (44, 40, 41, 45), (45, 41, 42, 46), (46, 42, 43, 47), (47, 43, 40, 44), (40, 43, 42, 41), (47, 44, 45, 46), (52, 48, 49, 53), (53, 49, 50, 54), (54, 50, 51, 55), (55, 51, 48, 52), (48, 51, 50, 49), (55, 52, 53, 54), (60, 56, 57, 61), (61, 57, 58, 62), (62, 58, 59, 63), (63, 59, 56, 60), (56, 59, 58, 57), (63, 60, 61, 62), (68, 64, 65, 69), (69, 65, 66, 70), (70, 66, 67, 71), (71, 67, 64, 68), (64, 67, 66, 65), (71, 68, 69, 70), (76, 72, 73, 77), (77, 73, 74, 78), (78, 74, 75, 79), (79, 75, 72, 76), (72, 75, 74, 73), (79, 76, 77, 78)])
me_cube_001.polygons.foreach_set('material_index', [2, 2, 2, 2, 2, 2, 2, 2, 2, 2, 2, 2, 2, 2, 2, 2, 2, 2, 2, 2, 2, 2, 2, 2, 2, 2, 2, 2, 2, 2, 2, 2, 2, 2, 2, 2, 2, 2, 2, 2, 2, 2, 2, 2, 2, 2, 2, 2, 2, 2, 2, 2, 2, 2, 2, 2, 2, 2, 2, 2])
me_cube_001.materials.append(mat_metala)
me_cube_001.materials.append(mat_team)
me_cube_001.materials.append(mat_glow)
me_cube_001.use_remesh_preserve_volume = False
me_cube_001.use_remesh_preserve_attributes = False
me_cube_001.use_mirror_vertex_groups = False
me_cube_001.update()
me_pylon2_001 = bpy.data.meshes.new('Pylon2.001')
me_pylon2_001.from_pydata([(1.466, 0.0, 0.0), (1.459, 0.0, 0.25), (1.441, 0.0, 0.433), (1.416, 0.0, 0.5), (0.9128, 0.0, 0.5), (0.7508, 0.0, 0.0), (0.7485, -0.9638, 0.0), (0.7477, -0.9571, 0.25), (0.7453, -0.939, 0.433), (0.742, -0.9142, 0.5), (0.7806, -0.9574, 0.0), (0.7789, -0.9509, 0.25), (0.7741, -0.9332, 0.433), (0.7677, -0.9091, 0.5), (0.8116, -0.9469, 0.0), (0.809, -0.9407, 0.25), (0.802, -0.9238, 0.433), (0.7924, -0.9007, 0.5), (0.2128, -0.8265, 0.5), (0.8409, -0.9324, 0.0), (0.8376, -0.9266, 0.25), (0.8284, -0.9108, 0.433), (0.8159, -0.8891, 0.5), (0.3458, -0.7609, 0.5), (0.2865, -0.6582, 0.317), (0.2648, -0.6206, 0.0), (0.8681, -0.9142, 0.0), (0.864, -0.9089, 0.25), (0.8529, -0.8944, 0.433), (0.8377, -0.8746, 0.5), (0.4692, -0.6785, 0.5), (0.397, -0.5844, 0.317), (0.3705, -0.55, 0.0), (0.8927, -0.8927, 0.0), (0.8879, -0.8879, 0.25), (0.875, -0.875, 0.433), (0.8573, -0.8573, 0.5), (0.5807, -0.5807, 0.5), (0.4968, -0.4968, 0.317), (0.4661, -0.4661, 0.0), (0.9142, -0.8681, 0.0), (0.9089, -0.864, 0.25), (0.8944, -0.8529, 0.433), (0.8746, -0.8377, 0.5), (0.6785, -0.4692, 0.5), (0.5844, -0.397, 0.317), (0.55, -0.3705, 0.0), (0.9324, -0.8409, 0.0), (0.9266, -0.8376, 0.25), (0.9108, -0.8284, 0.433), (0.8891, -0.8159, 0.5), (0.7609, -0.3458, 0.5), (0.6582, -0.2865, 0.317), (0.6206, -0.2648, 0.0), (0.9469, -0.8116, 0.0), (0.9407, -0.809, 0.25), (0.9238, -0.802, 0.433), (0.9007, -0.7924, 0.5), (0.8265, -0.2128, 0.5), (0.7169, 0.0, 0.317), (0.6768, 0.0, 0.0), (0.9574, -0.7806, 0.0), (0.9509, -0.7789, 0.25), (0.9332, -0.7741, 0.433), (0.9091, -0.7677, 0.5), (0.8742, 0.0, 0.5), (0.7596, 0.0, 0.317), (0.7177, 0.0, 0.0), (0.9638, -0.7485, 0.0), (0.9571, -0.7477, 0.25), (0.939, -0.7453, 0.433), (0.9142, -0.742, 0.5), (0.9031, 0.0, 0.5), (0.7425, 0.0, 0.0), (0.01687, 0.0, 0.4577), (0.15, 0.0, 0.0), (0.15, 0.0, 6.0), (0.1471, -0.02926, 0.0), (0.1471, -0.02926, 6.0), (0.1386, -0.0574, 0.0), (0.1386, -0.0574, 6.0), (0.1247, -0.08334, 0.0), (0.1247, -0.08334, 6.0), (0.1061, -0.1061, 0.0), (0.1061, -0.1061, 6.0), (0.08334, -0.1247, 0.0), (0.08334, -0.1247, 6.0), (0.0574, -0.1386, 0.0), (0.0574, -0.1386, 6.0), (0.02926, -0.1471, 0.0), (0.02926, -0.1471, 6.0), (0.15, 0.0, 5.0), (0.15, 0.0, 4.7), (0.15, 0.0, 4.0), (0.15, 0.0, 3.7), (0.15, 0.0, 3.0), (0.15, 0.0, 2.7), (0.15, 0.0, 2.0), (0.1471, -0.02926, 5.0), (0.1471, -0.02926, 4.7), (0.1471, -0.02926, 4.0), (0.1471, -0.02926, 3.7), (0.1471, -0.02926, 3.0), (0.1471, -0.02926, 2.7), (0.1471, -0.02926, 2.0), (0.1386, -0.0574, 5.0), (0.1386, -0.0574, 4.7), (0.1386, -0.0574, 4.0), (0.1386, -0.0574, 3.7), (0.1386, -0.0574, 3.0), (0.1386, -0.0574, 2.7), (0.1386, -0.0574, 2.0), (0.1247, -0.08334, 5.0), (0.1247, -0.08334, 4.7), (0.1247, -0.08334, 4.0), (0.1247, -0.08334, 3.7), (0.1247, -0.08334, 3.0), (0.1247, -0.08334, 2.7), (0.1247, -0.08334, 2.0), (0.1061, -0.1061, 5.0), (0.1061, -0.1061, 4.7), (0.1061, -0.1061, 4.0), (0.1061, -0.1061, 3.7), (0.1061, -0.1061, 3.0), (0.1061, -0.1061, 2.7), (0.1061, -0.1061, 2.0), (0.08334, -0.1247, 5.0), (0.08334, -0.1247, 4.7), (0.08334, -0.1247, 4.0), (0.08334, -0.1247, 3.7), (0.08334, -0.1247, 3.0), (0.08334, -0.1247, 2.7), (0.08334, -0.1247, 2.0), (0.0574, -0.1386, 5.0), (0.0574, -0.1386, 4.7), (0.0574, -0.1386, 4.0), (0.0574, -0.1386, 3.7), (0.0574, -0.1386, 3.0), (0.0574, -0.1386, 2.7), (0.0574, -0.1386, 2.0), (0.02926, -0.1471, 5.0), (0.02926, -0.1471, 4.7), (0.02926, -0.1471, 4.0), (0.02926, -0.1471, 3.7), (0.02926, -0.1471, 3.0), (0.02926, -0.1471, 2.7), (0.02926, -0.1471, 2.0), (0.2207, 0.0, 6.0), (0.2178, -0.09997, 6.0), (0.2093, -0.1281, 6.0), (0.1954, -0.154, 6.0), (0.1768, -0.1768, 6.0), (0.154, -0.1954, 6.0), (0.1281, -0.2093, 6.0), (0.09997, -0.2178, 6.0), (0.2207, 0.0, 5.961), (0.2178, -0.09997, 5.961), (0.2093, -0.1281, 5.961), (0.1954, -0.154, 5.961), (0.1768, -0.1768, 5.961), (0.154, -0.1954, 5.961), (0.1281, -0.2093, 5.961), (0.09997, -0.2178, 5.961), (0.15, 0.0, 5.661), (0.1471, -0.02926, 5.661), (0.1386, -0.0574, 5.661), (0.1247, -0.08334, 5.661), (0.1061, -0.1061, 5.661), (0.08334, -0.1247, 5.661), (0.0574, -0.1386, 5.661), (0.02926, -0.1471, 5.661), (0.2207, 0.0, 5.661), (0.2178, -0.09997, 5.661), (0.2093, -0.1281, 5.661), (0.1954, -0.154, 5.661), (0.1768, -0.1768, 5.661), (0.154, -0.1954, 5.661), (0.1281, -0.2093, 5.661), (0.09997, -0.2178, 5.661), (0.1854, -0.144, 5.961), (0.1668, -0.1668, 5.961), (0.144, -0.1854, 5.961), (0.1181, -0.1993, 5.961), (0.1854, -0.144, 5.661), (0.1668, -0.1668, 5.661), (0.144, -0.1854, 5.661), (0.1181, -0.1993, 5.661), (0.144, -0.1854, 5.681), (0.1181, -0.1993, 5.681), (0.1854, -0.144, 5.681), (0.1668, -0.1668, 5.681), (0.154, -0.1954, 5.681), (0.1281, -0.2093, 5.681), (0.1954, -0.154, 5.681), (0.1768, -0.1768, 5.681), (0.15, 0.0, 1.7), (0.1471, -0.02926, 1.7), (0.1386, -0.0574, 1.7), (0.1247, -0.08334, 1.7), (0.1061, -0.1061, 1.7), (0.08334, -0.1247, 1.7), (0.0574, -0.1386, 1.7), (0.02926, -0.1471, 1.7), (0.15, 0.0, 1.0), (0.1471, -0.02926, 1.0), (0.1386, -0.0574, 1.0), (0.1247, -0.08334, 1.0), (0.1061, -0.1061, 1.0), (0.08334, -0.1247, 1.0), (0.0574, -0.1386, 1.0), (0.02926, -0.1471, 1.0), (0.1777, 0.0, 0.0), (0.1748, -0.05697, 0.0), (0.1663, -0.08511, 0.0), (0.1524, -0.111, 0.0), (0.1338, -0.1338, 0.0), (0.111, -0.1524, 0.0), (0.08511, -0.1663, 0.0), (0.05697, -0.1748, 0.0), (0.1777, 0.0, 5.0), (0.1777, 0.0, 4.7), (0.1777, 0.0, 4.0), (0.1777, 0.0, 3.7), (0.1777, 0.0, 3.0), (0.1777, 0.0, 2.7), (0.1777, 0.0, 2.0), (0.1748, -0.05697, 5.0), (0.1748, -0.05697, 4.7), (0.1748, -0.05697, 4.0), (0.1748, -0.05697, 3.7), (0.1748, -0.05697, 3.0), (0.1748, -0.05697, 2.7), (0.1748, -0.05697, 2.0), (0.1663, -0.08511, 5.0), (0.1663, -0.08511, 4.7), (0.1663, -0.08511, 4.0), (0.1663, -0.08511, 3.7), (0.1663, -0.08511, 3.0), (0.1663, -0.08511, 2.7), (0.1663, -0.08511, 2.0), (0.1524, -0.111, 5.0), (0.1524, -0.111, 4.7), (0.1524, -0.111, 4.0), (0.1524, -0.111, 3.7), (0.1524, -0.111, 3.0), (0.1524, -0.111, 2.7), (0.1524, -0.111, 2.0), (0.1338, -0.1338, 5.0), (0.1338, -0.1338, 4.7), (0.1338, -0.1338, 4.0), (0.1338, -0.1338, 3.7), (0.1338, -0.1338, 3.0), (0.1338, -0.1338, 2.7), (0.1338, -0.1338, 2.0), (0.111, -0.1524, 5.0), (0.111, -0.1524, 4.7), (0.111, -0.1524, 4.0), (0.111, -0.1524, 3.7), (0.111, -0.1524, 3.0), (0.111, -0.1524, 2.7), (0.111, -0.1524, 2.0), (0.08511, -0.1663, 5.0), (0.08511, -0.1663, 4.7), (0.08511, -0.1663, 4.0), (0.08511, -0.1663, 3.7), (0.08511, -0.1663, 3.0), (0.08511, -0.1663, 2.7), (0.08511, -0.1663, 2.0), (0.05697, -0.1748, 5.0), (0.05697, -0.1748, 4.7), (0.05697, -0.1748, 4.0), (0.05697, -0.1748, 3.7), (0.05697, -0.1748, 3.0), (0.05697, -0.1748, 2.7), (0.05697, -0.1748, 2.0), (0.1777, 0.0, 1.7), (0.1748, -0.05697, 1.7), (0.1663, -0.08511, 1.7), (0.1524, -0.111, 1.7), (0.1338, -0.1338, 1.7), (0.111, -0.1524, 1.7), (0.08511, -0.1663, 1.7), (0.05697, -0.1748, 1.7), (0.1777, 0.0, 1.0), (0.1748, -0.05697, 1.0), (0.1663, -0.08511, 1.0), (0.1524, -0.111, 1.0), (0.1338, -0.1338, 1.0), (0.111, -0.1524, 1.0), (0.08511, -0.1663, 1.0), (0.05697, -0.1748, 1.0), (-1.466, 0.0, 0.0), (-1.459, 0.0, 0.25), (-1.441, 0.0, 0.433), (-1.416, 0.0, 0.5), (-0.9128, 0.0, 0.5), (-0.7508, 0.0, 0.0), (0.0, -1.466, 0.0), (0.0, -1.459, 0.25), (0.0, -1.441, 0.433), (0.0, -1.416, 0.5), (0.0, -0.9128, 0.5), (0.0, -0.7508, 0.0), (-0.7485, -0.9638, 0.0), (-0.7477, -0.9571, 0.25), (-0.7453, -0.939, 0.433), (-0.742, -0.9142, 0.5), (0.0, -0.9031, 0.5), (0.0, -0.7425, 0.0), (-0.7806, -0.9574, 0.0), (-0.7789, -0.9509, 0.25), (-0.7741, -0.9332, 0.433), (-0.7677, -0.9091, 0.5), (0.0, -0.8742, 0.5), (0.0, -0.7596, 0.317), (0.0, -0.7177, 0.0), (-0.8116, -0.9469, 0.0), (-0.809, -0.9407, 0.25), (-0.802, -0.9238, 0.433), (-0.7924, -0.9007, 0.5), (-0.2128, -0.8265, 0.5), (0.0, -0.7169, 0.317), (0.0, -0.6768, 0.0), (-0.8409, -0.9324, 0.0), (-0.8376, -0.9266, 0.25), (-0.8284, -0.9108, 0.433), (-0.8159, -0.8891, 0.5), (-0.3458, -0.7609, 0.5), (-0.2865, -0.6582, 0.317), (-0.2648, -0.6206, 0.0), (-0.8681, -0.9142, 0.0), (-0.864, -0.9089, 0.25), (-0.8529, -0.8944, 0.433), (-0.8377, -0.8746, 0.5), (-0.4692, -0.6785, 0.5), (-0.397, -0.5844, 0.317), (-0.3705, -0.55, 0.0), (-0.8927, -0.8927, 0.0), (-0.8879, -0.8879, 0.25), (-0.875, -0.875, 0.433), (-0.8573, -0.8573, 0.5), (-0.5807, -0.5807, 0.5), (-0.4968, -0.4968, 0.317), (-0.4661, -0.4661, 0.0), (-0.9142, -0.8681, 0.0), (-0.9089, -0.864, 0.25), (-0.8944, -0.8529, 0.433), (-0.8746, -0.8377, 0.5), (-0.6785, -0.4692, 0.5), (-0.5844, -0.397, 0.317), (-0.55, -0.3705, 0.0), (-0.9324, -0.8409, 0.0), (-0.9266, -0.8376, 0.25), (-0.9108, -0.8284, 0.433), (-0.8891, -0.8159, 0.5), (-0.7609, -0.3458, 0.5), (-0.6582, -0.2865, 0.317), (-0.6206, -0.2648, 0.0), (-0.9469, -0.8116, 0.0), (-0.9407, -0.809, 0.25), (-0.9238, -0.802, 0.433), (-0.9007, -0.7924, 0.5), (-0.8265, -0.2128, 0.5), (-0.7169, 0.0, 0.317), (-0.6768, 0.0, 0.0), (-0.9574, -0.7806, 0.0), (-0.9509, -0.7789, 0.25), (-0.9332, -0.7741, 0.433), (-0.9091, -0.7677, 0.5), (-0.8742, 0.0, 0.5), (-0.7596, 0.0, 0.317), (-0.7177, 0.0, 0.0), (-0.9638, -0.7485, 0.0), (-0.9571, -0.7477, 0.25), (-0.939, -0.7453, 0.433), (-0.9142, -0.742, 0.5), (-0.9031, 0.0, 0.5), (-0.7425, 0.0, 0.0), (0.0, -0.01687, 0.4577), (0.0, 0.0, 0.1408), (0.0, 0.0, 0.4577), (0.0, 0.0, 0.1408), (0.0, 0.0, 0.4577), (0.0, 0.0, 0.1408), (0.0, 0.0, 0.4577), (0.0, 0.0, 0.1408), (0.0, 0.0, 0.4577), (0.0, 0.0, 0.1408), (0.0, 0.0, 0.4577), (0.0, 0.0, 0.1408), (-0.01687, 0.0, 0.4577), (0.0, 0.0, 0.1408), (-0.15, 0.0, 0.0), (-0.15, 0.0, 6.0), (-0.1471, -0.02926, 0.0), (-0.1471, -0.02926, 6.0), (-0.1386, -0.0574, 0.0), (-0.1386, -0.0574, 6.0), (-0.1247, -0.08334, 0.0), (-0.1247, -0.08334, 6.0), (-0.1061, -0.1061, 0.0), (-0.1061, -0.1061, 6.0), (-0.08334, -0.1247, 0.0), (-0.08334, -0.1247, 6.0), (-0.0574, -0.1386, 0.0), (-0.0574, -0.1386, 6.0), (-0.02926, -0.1471, 0.0), (-0.02926, -0.1471, 6.0), (0.0, -0.15, 0.0), (0.0, -0.15, 6.0), (0.0, 0.0, 6.1), (-0.15, 0.0, 5.0), (-0.15, 0.0, 4.7), (-0.15, 0.0, 4.0), (-0.15, 0.0, 3.7), (-0.15, 0.0, 3.0), (-0.15, 0.0, 2.7), (-0.15, 0.0, 2.0), (-0.1471, -0.02926, 5.0), (-0.1471, -0.02926, 4.7), (-0.1471, -0.02926, 4.0), (-0.1471, -0.02926, 3.7), (-0.1471, -0.02926, 3.0), (-0.1471, -0.02926, 2.7), (-0.1471, -0.02926, 2.0), (-0.1386, -0.0574, 5.0), (-0.1386, -0.0574, 4.7), (-0.1386, -0.0574, 4.0), (-0.1386, -0.0574, 3.7), (-0.1386, -0.0574, 3.0), (-0.1386, -0.0574, 2.7), (-0.1386, -0.0574, 2.0), (-0.1247, -0.08334, 5.0), (-0.1247, -0.08334, 4.7), (-0.1247, -0.08334, 4.0), (-0.1247, -0.08334, 3.7), (-0.1247, -0.08334, 3.0), (-0.1247, -0.08334, 2.7), (-0.1247, -0.08334, 2.0), (-0.1061, -0.1061, 5.0), (-0.1061, -0.1061, 4.7), (-0.1061, -0.1061, 4.0), (-0.1061, -0.1061, 3.7), (-0.1061, -0.1061, 3.0), (-0.1061, -0.1061, 2.7), (-0.1061, -0.1061, 2.0), (-0.08334, -0.1247, 5.0), (-0.08334, -0.1247, 4.7), (-0.08334, -0.1247, 4.0), (-0.08334, -0.1247, 3.7), (-0.08334, -0.1247, 3.0), (-0.08334, -0.1247, 2.7), (-0.08334, -0.1247, 2.0), (-0.0574, -0.1386, 5.0), (-0.0574, -0.1386, 4.7), (-0.0574, -0.1386, 4.0), (-0.0574, -0.1386, 3.7), (-0.0574, -0.1386, 3.0), (-0.0574, -0.1386, 2.7), (-0.0574, -0.1386, 2.0), (-0.02926, -0.1471, 5.0), (-0.02926, -0.1471, 4.7), (-0.02926, -0.1471, 4.0), (-0.02926, -0.1471, 3.7), (-0.02926, -0.1471, 3.0), (-0.02926, -0.1471, 2.7), (-0.02926, -0.1471, 2.0), (0.0, -0.15, 5.0), (0.0, -0.15, 4.7), (0.0, -0.15, 4.0), (0.0, -0.15, 3.7), (0.0, -0.15, 3.0), (0.0, -0.15, 2.7), (0.0, -0.15, 2.0), (-0.2207, 0.0, 6.0), (-0.2178, -0.09997, 6.0), (-0.2093, -0.1281, 6.0), (-0.1954, -0.154, 6.0), (-0.1768, -0.1768, 6.0), (-0.154, -0.1954, 6.0), (-0.1281, -0.2093, 6.0), (-0.09997, -0.2178, 6.0), (0.0, -0.2207, 6.0), (-0.2207, 0.0, 5.961), (-0.2178, -0.09997, 5.961), (-0.2093, -0.1281, 5.961), (-0.1954, -0.154, 5.961), (-0.1768, -0.1768, 5.961), (-0.154, -0.1954, 5.961), (-0.1281, -0.2093, 5.961), (-0.09997, -0.2178, 5.961), (0.0, -0.2207, 5.961), (-0.15, 0.0, 5.661), (-0.1471, -0.02926, 5.661), (-0.1386, -0.0574, 5.661), (-0.1247, -0.08334, 5.661), (-0.1061, -0.1061, 5.661), (-0.08334, -0.1247, 5.661), (-0.0574, -0.1386, 5.661), (-0.02926, -0.1471, 5.661), (0.0, -0.15, 5.661), (-0.2207, 0.0, 5.661), (-0.2178, -0.09997, 5.661), (-0.2093, -0.1281, 5.661), (-0.1954, -0.154, 5.661), (-0.1768, -0.1768, 5.661), (-0.154, -0.1954, 5.661), (-0.1281, -0.2093, 5.661), (-0.09997, -0.2178, 5.661), (0.0, -0.2207, 5.661), (-0.1854, -0.144, 5.961), (-0.1668, -0.1668, 5.961), (-0.144, -0.1854, 5.961), (-0.1181, -0.1993, 5.961), (-0.1854, -0.144, 5.661), (-0.1668, -0.1668, 5.661), (-0.144, -0.1854, 5.661), (-0.1181, -0.1993, 5.661), (-0.144, -0.1854, 5.681), (-0.1181, -0.1993, 5.681), (-0.1854, -0.144, 5.681), (-0.1668, -0.1668, 5.681), (-0.154, -0.1954, 5.681), (-0.1281, -0.2093, 5.681), (-0.1954, -0.154, 5.681), (-0.1768, -0.1768, 5.681), (-0.15, 0.0, 1.7), (-0.1471, -0.02926, 1.7), (-0.1386, -0.0574, 1.7), (-0.1247, -0.08334, 1.7), (-0.1061, -0.1061, 1.7), (-0.08334, -0.1247, 1.7), (-0.0574, -0.1386, 1.7), (-0.02926, -0.1471, 1.7), (0.0, -0.15, 1.7), (-0.15, 0.0, 1.0), (-0.1471, -0.02926, 1.0), (-0.1386, -0.0574, 1.0), (-0.1247, -0.08334, 1.0), (-0.1061, -0.1061, 1.0), (-0.08334, -0.1247, 1.0), (-0.0574, -0.1386, 1.0), (-0.02926, -0.1471, 1.0), (0.0, -0.15, 1.0), (-0.1777, 0.0, 0.0), (-0.1748, -0.05697, 0.0), (-0.1663, -0.08511, 0.0), (-0.1524, -0.111, 0.0), (-0.1338, -0.1338, 0.0), (-0.111, -0.1524, 0.0), (-0.08511, -0.1663, 0.0), (-0.05697, -0.1748, 0.0), (0.0, -0.1777, 0.0), (-0.1777, 0.0, 5.0), (-0.1777, 0.0, 4.7), (-0.1777, 0.0, 4.0), (-0.1777, 0.0, 3.7), (-0.1777, 0.0, 3.0), (-0.1777, 0.0, 2.7), (-0.1777, 0.0, 2.0), (-0.1748, -0.05697, 5.0), (-0.1748, -0.05697, 4.7), (-0.1748, -0.05697, 4.0), (-0.1748, -0.05697, 3.7), (-0.1748, -0.05697, 3.0), (-0.1748, -0.05697, 2.7), (-0.1748, -0.05697, 2.0), (-0.1663, -0.08511, 5.0), (-0.1663, -0.08511, 4.7), (-0.1663, -0.08511, 4.0), (-0.1663, -0.08511, 3.7), (-0.1663, -0.08511, 3.0), (-0.1663, -0.08511, 2.7), (-0.1663, -0.08511, 2.0), (-0.1524, -0.111, 5.0), (-0.1524, -0.111, 4.7), (-0.1524, -0.111, 4.0), (-0.1524, -0.111, 3.7), (-0.1524, -0.111, 3.0), (-0.1524, -0.111, 2.7), (-0.1524, -0.111, 2.0), (-0.1338, -0.1338, 5.0), (-0.1338, -0.1338, 4.7), (-0.1338, -0.1338, 4.0), (-0.1338, -0.1338, 3.7), (-0.1338, -0.1338, 3.0), (-0.1338, -0.1338, 2.7), (-0.1338, -0.1338, 2.0), (-0.111, -0.1524, 5.0), (-0.111, -0.1524, 4.7), (-0.111, -0.1524, 4.0), (-0.111, -0.1524, 3.7), (-0.111, -0.1524, 3.0), (-0.111, -0.1524, 2.7), (-0.111, -0.1524, 2.0), (-0.08511, -0.1663, 5.0), (-0.08511, -0.1663, 4.7), (-0.08511, -0.1663, 4.0), (-0.08511, -0.1663, 3.7), (-0.08511, -0.1663, 3.0), (-0.08511, -0.1663, 2.7), (-0.08511, -0.1663, 2.0), (-0.05697, -0.1748, 5.0), (-0.05697, -0.1748, 4.7), (-0.05697, -0.1748, 4.0), (-0.05697, -0.1748, 3.7), (-0.05697, -0.1748, 3.0), (-0.05697, -0.1748, 2.7), (-0.05697, -0.1748, 2.0), (0.0, -0.1777, 5.0), (0.0, -0.1777, 4.7), (0.0, -0.1777, 4.0), (0.0, -0.1777, 3.7), (0.0, -0.1777, 3.0), (0.0, -0.1777, 2.7), (0.0, -0.1777, 2.0), (-0.1777, 0.0, 1.7), (-0.1748, -0.05697, 1.7), (-0.1663, -0.08511, 1.7), (-0.1524, -0.111, 1.7), (-0.1338, -0.1338, 1.7), (-0.111, -0.1524, 1.7), (-0.08511, -0.1663, 1.7), (-0.05697, -0.1748, 1.7), (0.0, -0.1777, 1.7), (-0.1777, 0.0, 1.0), (-0.1748, -0.05697, 1.0), (-0.1663, -0.08511, 1.0), (-0.1524, -0.111, 1.0), (-0.1338, -0.1338, 1.0), (-0.111, -0.1524, 1.0), (-0.08511, -0.1663, 1.0), (-0.05697, -0.1748, 1.0), (0.0, -0.1777, 1.0), (-0.101, 0.0, 4.7), (-0.101, 0.0, 4.0), (-0.101, -0.02926, 4.7), (-0.101, -0.02926, 4.0), (-0.101, -0.0574, 4.7), (-0.101, -0.0574, 4.0), (-0.101, -0.08334, 4.7), (-0.101, -0.08334, 4.0), (-0.101, -0.1061, 4.7), (-0.101, -0.1061, 4.0), (-0.101, 0.0, 5.0), (-0.101, 0.0, 3.7), (-0.101, 0.0, 3.0), (-0.101, 0.0, 2.7), (-0.101, 0.0, 2.0), (-0.101, -0.02926, 5.0), (-0.101, -0.02926, 3.7), (-0.101, -0.02926, 3.0), (-0.101, -0.02926, 2.7), (-0.101, -0.02926, 2.0), (-0.101, -0.0574, 5.0), (-0.101, -0.0574, 3.7), (-0.101, -0.0574, 3.0), (-0.101, -0.0574, 2.7), (-0.101, -0.0574, 2.0), (-0.101, -0.08334, 5.0), (-0.101, -0.08334, 3.7), (-0.101, -0.08334, 3.0), (-0.101, -0.08334, 2.7), (-0.101, -0.08334, 2.0), (-0.101, -0.1061, 5.0), (-0.101, -0.1061, 3.7), (-0.101, -0.1061, 3.0), (-0.101, -0.1061, 2.7), (-0.101, -0.1061, 2.0), (-0.101, 0.0, 5.661), (-0.101, -0.02926, 5.661), (-0.101, -0.0574, 5.661), (-0.101, -0.08334, 5.661), (-0.101, -0.1061, 5.661), (-0.101, 0.0, 1.7), (-0.101, -0.02926, 1.7), (-0.101, -0.0574, 1.7), (-0.101, -0.08334, 1.7), (-0.101, -0.1061, 1.7), (-0.101, 0.0, 1.0), (-0.101, -0.02926, 1.0), (-0.101, -0.0574, 1.0), (-0.101, -0.08334, 1.0), (-0.101, -0.1061, 1.0), (-0.06261, 4.615e-08, 4.7), (-0.06261, 4.615e-08, 4.0), (-0.06261, -0.02926, 4.7), (-0.06261, -0.02926, 4.0), (-0.06261, -0.0574, 4.7), (-0.06261, -0.0574, 4.0), (-0.06261, -0.08334, 4.7), (-0.06261, -0.08334, 4.0), (-0.06261, -0.1061, 4.7), (-0.06261, -0.1061, 4.0), (-0.06261, 4.615e-08, 5.0), (-0.06261, 4.615e-08, 3.7), (-0.06261, 4.615e-08, 3.0), (-0.06261, 4.615e-08, 2.7), (-0.06261, 4.615e-08, 2.0), (-0.06261, -0.02926, 5.0), (-0.06261, -0.02926, 3.7), (-0.06261, -0.02926, 3.0), (-0.06261, -0.02926, 2.7), (-0.06261, -0.02926, 2.0), (-0.06261, -0.0574, 5.0), (-0.06261, -0.0574, 3.7), (-0.06261, -0.0574, 3.0), (-0.06261, -0.0574, 2.7), (-0.06261, -0.0574, 2.0), (-0.06261, -0.08334, 5.0), (-0.06261, -0.08334, 3.7), (-0.06261, -0.08334, 3.0), (-0.06261, -0.08334, 2.7), (-0.06261, -0.08334, 2.0), (-0.06261, -0.1061, 5.0), (-0.06261, -0.1061, 3.7), (-0.06261, -0.1061, 3.0), (-0.06261, -0.1061, 2.7), (-0.06261, -0.1061, 2.0), (-0.06261, 4.615e-08, 5.661), (-0.06261, -0.02926, 5.661), (-0.06261, -0.0574, 5.661), (-0.06261, -0.08334, 5.661), (-0.06261, -0.1061, 5.661), (-0.06261, 4.615e-08, 1.7), (-0.06261, -0.02926, 1.7), (-0.06261, -0.0574, 1.7), (-0.06261, -0.08334, 1.7), (-0.06261, -0.1061, 1.7), (-0.06261, 4.615e-08, 1.0), (-0.06261, -0.02926, 1.0), (-0.06261, -0.0574, 1.0), (-0.06261, -0.08334, 1.0), (-0.06261, -0.1061, 1.0)], [(176, 185), (175, 184), (506, 516), (505, 515)], [(297, 6, 7, 298), (298, 7, 8, 299), (299, 8, 9, 300), (300, 9, 307, 301), (46, 39, 38, 45), (6, 10, 11, 7), (7, 11, 12, 8), (8, 12, 13, 9), (9, 13, 313, 307), (31, 38, 39, 32), (10, 14, 15, 11), (11, 15, 16, 12), (12, 16, 17, 13), (13, 17, 18, 313), (313, 18, 314), (18, 23, 321), (14, 19, 20, 15), (15, 20, 21, 16), (16, 21, 22, 17), (17, 22, 23, 18), (23, 24, 321), (52, 59, 74, 388), (19, 26, 27, 20), (20, 27, 28, 21), (21, 28, 29, 22), (22, 29, 30, 23), (23, 30, 31, 24), (25, 322, 379, 381), (26, 33, 34, 27), (27, 34, 35, 28), (28, 35, 36, 29), (29, 36, 37, 30), (30, 37, 38, 31), (45, 52, 388, 386), (33, 40, 41, 34), (34, 41, 42, 35), (35, 42, 43, 36), (36, 43, 44, 37), (37, 44, 45, 38), (321, 24, 380, 378), (40, 47, 48, 41), (41, 48, 49, 42), (42, 49, 50, 43), (43, 50, 51, 44), (44, 51, 52, 45), (24, 31, 382, 380), (47, 54, 55, 48), (48, 55, 56, 49), (49, 56, 57, 50), (50, 57, 58, 51), (51, 58, 59), (32, 25, 381, 383), (54, 61, 62, 55), (55, 62, 63, 56), (56, 63, 64, 57), (57, 64, 65, 58), (59, 58, 66), (18, 321, 314), (61, 68, 69, 62), (62, 69, 70, 63), (63, 70, 71, 64), (64, 71, 72, 65), (52, 59, 60, 53), (52, 51, 59), (68, 0, 1, 69), (69, 1, 2, 70), (70, 2, 3, 71), (71, 3, 4, 72), (53, 46, 45, 52), (58, 65, 66), (54, 47, 40, 33, 26, 19, 14, 10, 6, 297, 302, 308, 315, 322, 25, 32, 39, 46, 53, 60, 67, 73, 5, 0, 68, 61), (32, 25, 24, 31), (321, 24, 25, 322), (46, 39, 385, 387), (38, 45, 386, 384), (53, 46, 387, 389), (39, 32, 383, 385), (31, 38, 384, 382), (60, 53, 389, 391), (86, 88, 153, 152), (467, 140, 170, 500), (80, 82, 150, 149), (161, 162, 178, 177), (90, 409, 482, 154), (84, 86, 152, 151), (88, 410, 90), (109, 116, 244, 237), (97, 96, 103, 104), (142, 469, 611, 270), (95, 94, 101, 102), (209, 210, 290, 289), (93, 92, 99, 100), (103, 96, 224, 231), (136, 129, 257, 264), (104, 103, 110, 111), (116, 123, 251, 244), (102, 101, 108, 109), (110, 103, 231, 238), (100, 99, 106, 107), (143, 136, 264, 271), (123, 130, 258, 251), (111, 110, 117, 118), (196, 195, 275, 276), (109, 108, 115, 116), (117, 110, 238, 245), (107, 106, 113, 114), (408, 89, 218, 552), (470, 143, 271, 612), (118, 117, 124, 125), (208, 209, 289, 288), (116, 115, 122, 123), (97, 104, 232, 225), (114, 113, 120, 121), (81, 79, 213, 214), (130, 137, 265, 258), (125, 124, 131, 132), (534, 202, 282, 624), (123, 122, 129, 130), (124, 117, 245, 252), (121, 120, 127, 128), (104, 111, 239, 232), (137, 144, 272, 265), (132, 131, 138, 139), (131, 124, 252, 259), (130, 129, 136, 137), (111, 118, 246, 239), (128, 127, 134, 135), (144, 471, 613, 272), (207, 208, 288, 287), (139, 138, 145, 146), (138, 131, 259, 266), (137, 136, 143, 144), (202, 201, 281, 282), (135, 134, 141, 142), (118, 125, 253, 246), (91, 98, 226, 219), (146, 145, 472, 473), (85, 83, 215, 216), (144, 143, 470, 471), (145, 138, 266, 273), (142, 141, 468, 469), (125, 132, 260, 253), (90, 410, 409), (84, 410, 86), (86, 410, 88), (80, 410, 82), (82, 410, 84), (78, 76, 410), (80, 78, 410), (105, 98, 164, 165), (119, 112, 166, 167), (133, 126, 168, 169), (140, 133, 169, 170), (155, 147, 148, 156), (156, 148, 149, 157), (157, 149, 150, 158), (158, 150, 151, 159), (159, 151, 152, 160), (160, 152, 153, 161), (161, 153, 154, 162), (162, 154, 482, 491), (156, 157, 173, 172), (76, 78, 148, 147), (112, 105, 165, 166), (82, 84, 151, 150), (88, 90, 154, 153), (126, 119, 167, 168), (78, 80, 149, 148), (164, 163, 171, 172), (166, 165, 173, 174), (168, 167, 175, 176), (170, 169, 177, 178), (500, 170, 178, 509), (169, 168, 176, 177), (167, 166, 174, 175), (165, 164, 172, 173), (98, 91, 163, 164), (157, 158, 174, 173), (155, 156, 172, 171), (162, 491, 509, 178), (161, 177, 186, 188, 182), (190, 187, 191, 194), (187, 188, 192, 191), (189, 190, 194, 193), (174, 158, 179, 189, 183), (160, 161, 182, 181), (159, 160, 181, 180), (158, 159, 180, 179), (180, 181, 187, 190), (181, 182, 188, 187), (179, 180, 190, 189), (193, 194, 175, 174), (194, 191, 176, 175), (191, 192, 177, 176), (183, 189, 193, 174), (188, 186, 177, 192), (203, 195, 196, 204), (204, 196, 197, 205), (205, 197, 198, 206), (206, 198, 199, 207), (207, 199, 200, 208), (208, 200, 201, 209), (209, 201, 202, 210), (210, 202, 534, 543), (98, 105, 233, 226), (472, 145, 273, 614), (206, 207, 287, 286), (132, 139, 267, 260), (201, 200, 280, 281), (105, 112, 240, 233), (99, 92, 220, 227), (139, 146, 274, 267), (275, 225, 232, 276), (224, 223, 230, 231), (222, 221, 228, 229), (220, 219, 226, 227), (276, 232, 239, 277), (231, 230, 237, 238), (229, 228, 235, 236), (227, 226, 233, 234), (277, 239, 246, 278), (238, 237, 244, 245), (236, 235, 242, 243), (234, 233, 240, 241), (278, 246, 253, 279), (245, 244, 251, 252), (243, 242, 249, 250), (241, 240, 247, 248), (279, 253, 260, 280), (252, 251, 258, 259), (250, 249, 256, 257), (248, 247, 254, 255), (280, 260, 267, 281), (259, 258, 265, 266), (257, 256, 263, 264), (255, 254, 261, 262), (281, 267, 274, 282), (266, 265, 272, 273), (264, 263, 270, 271), (262, 261, 268, 269), (282, 274, 615, 624), (273, 272, 613, 614), (271, 270, 611, 612), (269, 268, 609, 610), (211, 283, 284, 212), (212, 284, 285, 213), (213, 285, 286, 214), (214, 286, 287, 215), (215, 287, 288, 216), (216, 288, 289, 217), (217, 289, 290, 218), (218, 290, 633, 552), (197, 196, 276, 277), (77, 75, 211, 212), (129, 122, 250, 257), (135, 142, 270, 263), (102, 109, 237, 230), (87, 85, 216, 217), (122, 115, 243, 250), (128, 135, 263, 256), (95, 102, 230, 223), (210, 543, 633, 290), (468, 141, 269, 610), (115, 108, 236, 243), (198, 197, 277, 278), (121, 128, 256, 249), (203, 204, 284, 283), (141, 134, 262, 269), (108, 101, 229, 236), (114, 121, 249, 242), (134, 127, 255, 262), (83, 81, 214, 215), (101, 94, 222, 229), (140, 467, 609, 268), (107, 114, 242, 235), (199, 198, 278, 279), (127, 120, 248, 255), (204, 205, 285, 284), (133, 140, 268, 261), (100, 107, 235, 228), (120, 113, 241, 248), (126, 133, 261, 254), (93, 100, 228, 221), (113, 106, 234, 241), (200, 199, 279, 280), (79, 77, 212, 213), (119, 126, 254, 247), (205, 206, 286, 285), (146, 473, 615, 274), (106, 99, 227, 234), (89, 87, 217, 218), (112, 119, 247, 240), (297, 298, 304, 303), (298, 299, 305, 304), (299, 300, 306, 305), (300, 301, 307, 306), (350, 349, 342, 343), (303, 304, 310, 309), (304, 305, 311, 310), (305, 306, 312, 311), (306, 307, 313, 312), (335, 336, 343, 342), (309, 310, 317, 316), (310, 311, 318, 317), (311, 312, 319, 318), (312, 313, 320, 319), (313, 314, 320), (320, 321, 327), (316, 317, 324, 323), (317, 318, 325, 324), (318, 319, 326, 325), (319, 320, 327, 326), (327, 321, 328), (356, 388, 390, 363), (323, 324, 331, 330), (324, 325, 332, 331), (325, 326, 333, 332), (326, 327, 334, 333), (327, 328, 335, 334), (329, 381, 379, 322), (330, 331, 338, 337), (331, 332, 339, 338), (332, 333, 340, 339), (333, 334, 341, 340), (334, 335, 342, 341), (349, 386, 388, 356), (337, 338, 345, 344), (338, 339, 346, 345), (339, 340, 347, 346), (340, 341, 348, 347), (341, 342, 349, 348), (321, 378, 380, 328), (344, 345, 352, 351), (345, 346, 353, 352), (346, 347, 354, 353), (347, 348, 355, 354), (348, 349, 356, 355), (328, 380, 382, 335), (351, 352, 359, 358), (352, 353, 360, 359), (353, 354, 361, 360), (354, 355, 362, 361), (355, 363, 362), (336, 383, 381, 329), (358, 359, 366, 365), (359, 360, 367, 366), (360, 361, 368, 367), (361, 362, 369, 368), (363, 370, 362), (320, 314, 321), (365, 366, 373, 372), (366, 367, 374, 373), (367, 368, 375, 374), (368, 369, 376, 375), (356, 357, 364, 363), (356, 363, 355), (372, 373, 292, 291), (373, 374, 293, 292), (374, 375, 294, 293), (375, 376, 295, 294), (357, 356, 349, 350), (362, 370, 369), (358, 365, 372, 291, 296, 377, 371, 364, 357, 350, 343, 336, 329, 322, 315, 308, 302, 297, 303, 309, 316, 323, 330, 337, 344, 351), (336, 335, 328, 329), (380, 381, 383, 382), (382, 383, 385, 384), (384, 385, 387, 386), (386, 387, 389, 388), (321, 322, 329, 328), (350, 387, 385, 343), (342, 384, 386, 349), (357, 389, 387, 350), (343, 385, 383, 336), (335, 382, 384, 342), (364, 391, 389, 357), (403, 479, 480, 405), (467, 500, 499, 460), (397, 476, 477, 399), (489, 507, 508, 490), (407, 481, 482, 409), (401, 478, 479, 403), (405, 407, 410), (429, 571, 578, 436), (528, 527, 675, 676), (462, 604, 611, 469), (537, 538, 682, 681), (541, 631, 632, 542), (427, 434, 641, 639), (423, 565, 558, 416), (456, 598, 591, 449), (431, 438, 663, 658), (436, 578, 585, 443), (442, 435, 660, 665), (430, 572, 565, 423), (433, 426, 638, 640), (463, 605, 598, 456), (443, 585, 592, 450), (424, 431, 658, 653), (527, 617, 616, 526), (435, 428, 655, 660), (437, 579, 572, 430), (434, 441, 643, 641), (408, 552, 551, 406), (470, 612, 605, 463), (417, 424, 653, 648), (540, 630, 631, 541), (428, 421, 650, 655), (417, 559, 566, 424), (440, 433, 640, 642), (398, 547, 546, 396), (450, 592, 599, 457), (445, 452, 451, 444), (534, 624, 623, 533), (443, 450, 449, 442), (444, 586, 579, 437), (441, 448, 447, 440), (424, 566, 573, 431), (457, 599, 606, 464), (452, 459, 458, 451), (451, 593, 586, 444), (450, 457, 456, 449), (431, 573, 580, 438), (448, 455, 454, 447), (464, 606, 613, 471), (539, 629, 630, 540), (459, 466, 465, 458), (458, 600, 593, 451), (457, 464, 463, 456), (533, 623, 622, 532), (455, 462, 461, 454), (438, 580, 587, 445), (411, 553, 560, 418), (466, 473, 472, 465), (402, 549, 548, 400), (464, 471, 470, 463), (465, 607, 600, 458), (462, 469, 468, 461), (445, 587, 594, 452), (407, 409, 410), (401, 403, 410), (403, 405, 410), (397, 399, 410), (399, 401, 410), (395, 410, 393), (397, 410, 395), (494, 493, 670, 671), (432, 439, 664, 659), (453, 498, 497, 446), (460, 499, 498, 453), (483, 484, 475, 474), (484, 485, 476, 475), (485, 486, 477, 476), (486, 487, 478, 477), (487, 488, 479, 478), (488, 489, 480, 479), (489, 490, 481, 480), (490, 491, 482, 481), (484, 502, 503, 485), (393, 474, 475, 395), (421, 414, 645, 650), (399, 477, 478, 401), (405, 480, 481, 407), (446, 497, 496, 439), (395, 475, 476, 397), (493, 502, 501, 492), (495, 504, 503, 494), (497, 506, 505, 496), (499, 508, 507, 498), (500, 509, 508, 499), (498, 507, 506, 497), (496, 505, 504, 495), (494, 503, 502, 493), (527, 526, 674, 675), (485, 503, 504, 486), (483, 501, 502, 484), (490, 508, 509, 491), (489, 513, 519, 517, 507), (521, 525, 522, 518), (518, 522, 523, 519), (520, 524, 525, 521), (504, 514, 520, 510, 486), (488, 512, 513, 489), (487, 511, 512, 488), (486, 510, 511, 487), (511, 521, 518, 512), (512, 518, 519, 513), (510, 520, 521, 511), (524, 504, 505, 525), (525, 505, 506, 522), (522, 506, 507, 523), (514, 504, 524, 520), (519, 523, 507, 517), (425, 432, 659, 654), (536, 537, 681, 680), (445, 444, 667, 668), (418, 425, 654, 649), (539, 540, 531, 530), (540, 541, 532, 531), (541, 542, 533, 532), (542, 543, 534, 533), (418, 560, 567, 425), (472, 614, 607, 465), (538, 628, 629, 539), (452, 594, 601, 459), (532, 622, 621, 531), (425, 567, 574, 432), (419, 561, 554, 412), (459, 601, 608, 466), (616, 617, 566, 559), (558, 565, 564, 557), (556, 563, 562, 555), (554, 561, 560, 553), (617, 618, 573, 566), (565, 572, 571, 564), (563, 570, 569, 562), (561, 568, 567, 560), (618, 619, 580, 573), (572, 579, 578, 571), (570, 577, 576, 569), (568, 575, 574, 567), (619, 620, 587, 580), (579, 586, 585, 578), (577, 584, 583, 576), (575, 582, 581, 574), (620, 621, 594, 587), (586, 593, 592, 585), (584, 591, 590, 583), (582, 589, 588, 581), (621, 622, 601, 594), (593, 600, 599, 592), (591, 598, 597, 590), (589, 596, 595, 588), (622, 623, 608, 601), (600, 607, 606, 599), (598, 605, 604, 597), (596, 603, 602, 595), (623, 624, 615, 608), (607, 614, 613, 606), (605, 612, 611, 604), (603, 610, 609, 602), (544, 545, 626, 625), (545, 546, 627, 626), (546, 547, 628, 627), (547, 548, 629, 628), (548, 549, 630, 629), (549, 550, 631, 630), (550, 551, 632, 631), (551, 552, 633, 632), (528, 618, 617, 527), (394, 545, 544, 392), (449, 591, 584, 442), (455, 597, 604, 462), (422, 564, 571, 429), (404, 550, 549, 402), (442, 584, 577, 435), (448, 590, 597, 455), (415, 557, 564, 422), (542, 632, 633, 543), (468, 610, 603, 461), (435, 577, 570, 428), (529, 619, 618, 528), (441, 583, 590, 448), (535, 625, 626, 536), (461, 603, 596, 454), (428, 570, 563, 421), (434, 576, 583, 441), (454, 596, 589, 447), (400, 548, 547, 398), (421, 563, 556, 414), (460, 602, 609, 467), (427, 569, 576, 434), (530, 620, 619, 529), (447, 589, 582, 440), (536, 626, 627, 537), (453, 595, 602, 460), (420, 562, 569, 427), (440, 582, 575, 433), (446, 588, 595, 453), (413, 555, 562, 420), (433, 575, 568, 426), (531, 621, 620, 530), (396, 546, 545, 394), (439, 581, 588, 446), (537, 627, 628, 538), (466, 608, 615, 473), (426, 568, 561, 419), (406, 551, 550, 404), (432, 574, 581, 439), (648, 653, 658, 663, 668, 667, 662, 657, 652, 647), (643, 642, 692, 693), (670, 669, 719, 720), (652, 647, 697, 702), (426, 419, 636, 638), (420, 427, 639, 637), (419, 412, 634, 636), (413, 420, 637, 635), (441, 440, 642, 643), (665, 660, 710, 715), (637, 639, 689, 687), (662, 657, 707, 712), (673, 672, 722, 723), (644, 649, 699, 694), (635, 637, 639, 641, 643, 642, 640, 638, 636, 634), (679, 680, 730, 729), (640, 638, 688, 690), (654, 659, 709, 704), (677, 676, 726, 727), (646, 651, 656, 661, 666, 665, 660, 655, 650, 645), (651, 656, 706, 701), (644, 649, 654, 659, 664, 673, 672, 671, 670, 669), (682, 683, 733, 732), (661, 666, 716, 711), (648, 653, 703, 698), (439, 496, 673, 664), (438, 445, 668, 663), (691, 693, 692, 690), (443, 442, 665, 666), (495, 494, 671, 672), (423, 416, 647, 652), (430, 423, 652, 657), (689, 691, 690, 688), (687, 689, 688, 686), (539, 530, 678, 683), (437, 430, 657, 662), (538, 539, 683, 682), (444, 437, 662, 667), (529, 528, 676, 677), (496, 495, 672, 673), (535, 536, 680, 679), (415, 422, 651, 646), (422, 429, 656, 651), (493, 492, 669, 670), (429, 436, 661, 656), (530, 529, 677, 678), (411, 418, 649, 644), (685, 687, 686, 684), (436, 443, 666, 661), (698, 703, 702, 697), (696, 701, 700, 695), (703, 708, 707, 702), (701, 706, 705, 700), (708, 713, 712, 707), (706, 711, 710, 705), (713, 718, 717, 712), (711, 716, 715, 710), (704, 721, 720, 699), (714, 723, 722, 709), (709, 722, 721, 704), (699, 720, 719, 694), (729, 730, 725, 724), (730, 731, 726, 725), (731, 732, 727, 726), (732, 733, 728, 727), (655, 650, 700, 705), (678, 677, 727, 728), (641, 643, 693, 691), (666, 665, 715, 716), (663, 668, 718, 713), (680, 681, 731, 730), (653, 658, 708, 703), (675, 674, 724, 725), (638, 636, 686, 688), (656, 661, 711, 706), (646, 651, 701, 696), (659, 664, 714, 709), (671, 670, 720, 721), (649, 654, 704, 699), (635, 637, 687, 685), (679, 680, 681, 682, 683, 678, 677, 676, 675, 674), (667, 662, 712, 717), (642, 640, 690, 692), (668, 667, 717, 718), (681, 682, 732, 731), (657, 652, 702, 707), (676, 675, 725, 726), (660, 655, 705, 710), (639, 641, 691, 689), (683, 678, 728, 733), (664, 673, 723, 714), (650, 645, 695, 700), (672, 671, 721, 722), (636, 634, 684, 686), (658, 663, 713, 708)])
me_pylon2_001.polygons.foreach_set('material_index', [0, 0, 0, 0, 0, 0, 0, 0, 0, 0, 0, 0, 0, 0, 1, 0, 0, 0, 0, 0, 0, 2, 0, 0, 0, 0, 0, 0, 0, 0, 0, 0, 0, 2, 0, 0, 0, 0, 0, 2, 0, 0, 0, 0, 0, 2, 0, 0, 0, 0, 0, 0, 0, 0, 0, 0, 1, 1, 0, 0, 0, 0, 0, 0, 0, 0, 0, 0, 0, 1, 0, 0, 0, 0, 2, 0, 0, 2, 0, 0, 0, 0, 0, 0, 0, 0, 0, 0, 0, 0, 0, 0, 0, 0, 0, 0, 0, 0, 0, 0, 0, 0, 0, 0, 0, 0, 0, 0, 0, 0, 0, 0, 0, 0, 0, 0, 0, 0, 0, 0, 0, 0, 0, 0, 0, 0, 0, 0, 0, 0, 0, 0, 0, 0, 0, 0, 0, 0, 0, 0, 0, 0, 0, 0, 0, 0, 0, 0, 0, 0, 0, 0, 0, 0, 0, 0, 0, 0, 0, 0, 0, 0, 0, 0, 0, 0, 0, 0, 0, 0, 0, 0, 0, 0, 0, 0, 0, 0, 0, 0, 0, 0, 0, 0, 0, 0, 0, 0, 1, 1, 1, 0, 0, 0, 0, 0, 0, 0, 0, 0, 0, 0, 0, 0, 0, 0, 0, 0, 0, 0, 0, 0, 0, 0, 0, 0, 0, 0, 0, 0, 0, 0, 0, 0, 0, 0, 0, 0, 0, 0, 0, 0, 0, 0, 0, 0, 0, 0, 0, 0, 0, 0, 0, 0, 0, 0, 0, 0, 0, 0, 0, 0, 0, 0, 0, 0, 0, 0, 0, 0, 0, 0, 0, 0, 0, 0, 0, 0, 0, 0, 0, 0, 0, 0, 0, 0, 0, 0, 0, 0, 0, 0, 0, 0, 0, 0, 0, 0, 0, 0, 0, 0, 0, 0, 0, 0, 0, 0, 0, 0, 0, 0, 0, 0, 0, 0, 1, 0, 0, 0, 0, 0, 0, 2, 0, 0, 0, 0, 0, 0, 0, 0, 0, 0, 0, 2, 0, 0, 0, 0, 0, 2, 0, 0, 0, 0, 0, 2, 0, 0, 0, 0, 0, 0, 0, 0, 0, 0, 1, 1, 0, 0, 0, 0, 0, 0, 0, 0, 0, 0, 0, 1, 0, 0, 0, 0, 0, 0, 0, 0, 2, 0, 0, 2, 0, 0, 0, 0, 0, 0, 0, 0, 0, 0, 0, 0, 0, 0, 0, 0, 0, 0, 0, 0, 0, 0, 0, 0, 0, 0, 0, 0, 0, 0, 0, 0, 0, 0, 0, 0, 0, 0, 0, 0, 0, 0, 0, 0, 0, 0, 0, 0, 0, 0, 0, 0, 0, 0, 0, 0, 0, 0, 0, 0, 0, 0, 0, 0, 0, 0, 0, 0, 0, 0, 0, 0, 0, 0, 0, 0, 0, 0, 0, 0, 0, 0, 0, 0, 0, 0, 0, 0, 0, 0, 0, 0, 0, 0, 0, 0, 0, 0, 0, 0, 0, 0, 0, 0, 0, 0, 0, 0, 0, 0, 1, 1, 1, 0, 0, 0, 0, 0, 0, 0, 0, 0, 0, 0, 0, 0, 0, 0, 0, 0, 0, 0, 0, 0, 0, 0, 0, 0, 0, 0, 0, 0, 0, 0, 0, 0, 0, 0, 0, 0, 0, 0, 0, 0, 0, 0, 0, 0, 0, 0, 0, 0, 0, 0, 0, 0, 0, 0, 0, 0, 0, 0, 0, 0, 0, 0, 0, 0, 0, 0, 0, 0, 0, 0, 0, 0, 0, 0, 0, 0, 0, 0, 0, 0, 0, 0, 0, 0, 0, 0, 0, 0, 0, 0, 0, 0, 0, 0, 0, 0, 0, 0, 0, 0, 2, 0, 0, 0, 0, 0, 0, 0, 0, 0, 0, 0, 0, 0, 2, 0, 0, 0, 0, 2, 0, 2, 0, 0, 0, 0, 0, 0, 0, 0, 0, 0, 0, 0, 0, 0, 0, 0, 0, 0, 0, 0, 0, 0, 0, 0, 0, 0, 0, 0, 0, 0, 0, 0, 0, 0, 0, 0, 0, 0, 0, 0, 0, 0, 0, 0, 0, 0, 0, 0, 0, 0, 0, 0, 0, 0, 0, 0, 0, 0, 2, 0, 0, 0, 0, 0, 0, 0, 0, 0, 0, 0, 0, 0, 0])
me_pylon2_001.materials.append(mat_metala)
me_pylon2_001.materials.append(mat_team)
me_pylon2_001.materials.append(mat_glow)
me_pylon2_001.use_remesh_preserve_volume = False
me_pylon2_001.use_remesh_preserve_attributes = False
me_pylon2_001.use_mirror_vertex_groups = False
me_pylon2_001.update()

# ---- objects
ob_barrier = bpy.data.objects.new('Barrier', None)
ob_pylon2 = bpy.data.objects.new('Pylon2', me_pylon2)
ob_wall = bpy.data.objects.new('Wall', me_cube_001)
ob_pylon1 = bpy.data.objects.new('Pylon1', me_pylon2_001)
ob_lamp = bpy.data.objects.new('Lamp', light_lamp)
ob_camera = bpy.data.objects.new('Camera', cam_camera)

# ---- transforms, parenting, visibility, modifiers, constraints
ob_barrier.location = (0.0, 0.0, 0.0)
ob_barrier.empty_image_offset = (0.0, 0.0)
ob_barrier.lineart.crease_threshold = 0.0
ob_pylon2.parent = ob_barrier
ob_pylon2.location = (5.0, 0.0, 0.0)
ob_pylon2.use_shape_key_edit_mode = True
ob_pylon2.lineart.crease_threshold = 0.0
_m = ob_pylon2.modifiers.new('Mirror', 'MIRROR')
_m.use_axis = (False, True, False)
ob_wall.parent = ob_barrier
ob_wall.matrix_parent_inverse = Matrix(((-1.0, 0.0, 0.0, 0.0), (0.0, -1.0, 0.0, 0.0), (0.0, 0.0, 1.0, 0.0), (0.0, 0.0, 0.0, 1.0)))
ob_wall.location = (0.0, 0.0, 0.0)
ob_wall.rotation_euler = (0.0, -0.0, 1.571)
ob_wall.use_shape_key_edit_mode = True
ob_wall.lineart.crease_threshold = 0.0
ob_pylon1.parent = ob_barrier
ob_pylon1.location = (-5.0, 0.0, 0.0)
ob_pylon1.rotation_euler = (0.0, -0.0, -3.142)
ob_pylon1.use_shape_key_edit_mode = True
ob_pylon1.lineart.crease_threshold = 0.0
_m = ob_pylon1.modifiers.new('Mirror', 'MIRROR')
_m.use_axis = (False, True, False)
ob_lamp.location = (4.076, 1.005, 5.904)
ob_lamp.rotation_euler = (0.6503, 0.05522, 1.866)
ob_lamp.lock_rotations_4d = False
ob_lamp.empty_display_type = 'ARROWS'
ob_lamp.color = (0.0, 0.0, 0.0, 0.0)
ob_lamp.lineart.crease_threshold = 0.0
ob_camera.location = (7.481, -6.508, 5.344)
ob_camera.rotation_euler = (1.109, 0.01082, 0.8149)
ob_camera.lock_rotations_4d = False
ob_camera.empty_display_type = 'ARROWS'
ob_camera.color = (0.0, 0.0, 0.0, 0.0)
ob_camera.display_type = 'WIRE'
ob_camera.lineart.crease_threshold = 0.0

# ---- collection membership
col_collection_1.objects.link(ob_barrier)
col_collection_1.objects.link(ob_pylon2)
col_collection_1.objects.link(ob_wall)
col_collection_1.objects.link(ob_pylon1)
col_collection_1.objects.link(ob_lamp)
col_collection_1.objects.link(ob_camera)

# ---- scene / render settings (as saved in the file)
scene.camera = ob_camera
scene.frame_start = 1; scene.frame_end = 250; scene.frame_set(1)
scene.render.engine = 'BLENDER_EEVEE_NEXT'
scene.render.resolution_percentage = 50
scene.render.dither_intensity = 0.0
scene.cycles.use_denoising = False
scene.cycles.samples = 10
scene.cycles.sampling_pattern = 'TABULATED_SOBOL'
scene.cycles.light_sampling_threshold = 0.0
scene.cycles.use_adaptive_sampling = False
scene.cycles.use_light_tree = False
scene.cycles.blur_glossy = 0.0
scene.cycles.pixel_filter_type = 'GAUSSIAN'
scene.cycles.sample_clamp_indirect = 0.0
scene.view_settings.view_transform = 'Standard'
bpy.context.view_layer.update()
